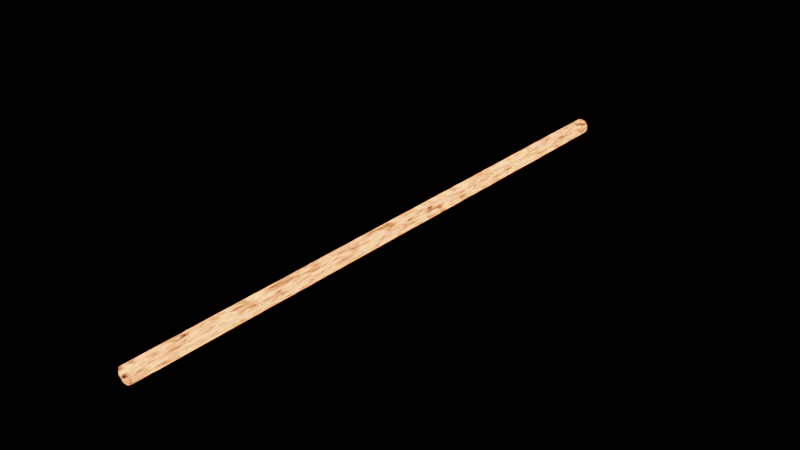 # Source: uploads_files_2504067_laser_beam.blend  (saved by Blender 3.6.13; exported with 4.5.12 LTS)
import bpy
from mathutils import Matrix  # noqa: F401  (used for matrix-valued properties, if any)

bpy.ops.wm.read_factory_settings(use_empty=True)
scene = bpy.context.scene
scene.name = 'Scene'

# ---- collections
col_collection = bpy.data.collections.new('Collection'); scene.collection.children.link(col_collection)

# ---- materials (node trees are filled in below, after node groups)
mat_material_001 = bpy.data.materials.new('Material.001')

# ---- material node trees
mat_material_001.use_nodes = True; mat_material_001.node_tree.nodes.clear()
_N = mat_material_001.node_tree.nodes; _L = mat_material_001.node_tree.links
n0 = _N.new('ShaderNodeOutputMaterial'); n0.name = 'Material Output'; n0.location = (922, 300)
n1 = _N.new('ShaderNodeMath'); n1.name = 'Math'; n1.location = (262, 266)
n1.operation = 'MULTIPLY'
n1.inputs[1].default_value = 5.0
n1.inputs[2].default_value = 0.0
n2 = _N.new('ShaderNodeTexNoise'); n2.name = 'Noise Texture'; n2.location = (-278, 302)
n2.inputs[2].default_value = 3.0
n2.inputs[8].default_value = 1.0
n3 = _N.new('ShaderNodeTexCoord'); n3.name = 'Texture Coordinate'; n3.location = (-778, 210)
n4 = _N.new('ShaderNodeMapping'); n4.name = 'Mapping'; n4.location = (-568, 228)
n4.width = 240
n4.inputs[3].default_value = (1.0, 1.0, 10.0)
n5 = _N.new('ShaderNodeValToRGB'); n5.name = 'ColorRamp'; n5.location = (-58, 255)
while len(n5.color_ramp.elements) > 1: n5.color_ramp.elements.remove(n5.color_ramp.elements[-1])
n5.color_ramp.elements[0].position = 0.2818; n5.color_ramp.elements[0].color = (0.0, 0.0, 0.0, 1.0)
_e = n5.color_ramp.elements.new(0.625); _e.color = (1.0, 1.0, 1.0, 1.0)
n6 = _N.new('ShaderNodeEmission'); n6.name = 'Emission'; n6.location = (482, 300)
n6.inputs[0].default_value = (1.0, 0.2673, 0.1014, 1.0)
n7 = _N.new('ShaderNodeMixShader'); n7.name = 'Mix Shader'; n7.location = (702, 316)
n8 = _N.new('ShaderNodeBsdfTransparent'); n8.name = 'Transparent BSDF'; n8.location = (482, 402)
_L.new(n6.outputs[0], n7.inputs[2])
_L.new(n2.outputs[0], n5.inputs[0])
_L.new(n1.outputs[0], n6.inputs[1])
_L.new(n4.outputs[0], n2.inputs[0])
_L.new(n3.outputs[3], n4.inputs[0])
_L.new(n5.outputs[0], n1.inputs[0])
_L.new(n7.outputs[0], n0.inputs[0])
_L.new(n8.outputs[0], n7.inputs[1])
_L.new(n5.outputs[0], n7.inputs[0])
n0.is_active_output = True

# ---- world
world_world = bpy.data.worlds.new('World'); scene.world = world_world
world_world.use_nodes = True; world_world.node_tree.nodes.clear()
_N = world_world.node_tree.nodes; _L = world_world.node_tree.links
n0 = _N.new('ShaderNodeOutputWorld'); n0.name = 'World Output'; n0.location = (300, 300)
n1 = _N.new('ShaderNodeBackground'); n1.name = 'Background'; n1.location = (10, 300)
n1.inputs[0].default_value = (0.0, 0.0, 0.0, 1.0)
_L.new(n1.outputs[0], n0.inputs[0])
n0.is_active_output = True
world_world.color = (0.05088, 0.05088, 0.05088)
world_world.use_sun_shadow = False
world_world.sun_shadow_jitter_overblur = 0.0

# ---- meshes
me_cylinder = bpy.data.meshes.new('Cylinder')
me_cylinder.from_pydata([(-2.712e-08, 10.0, 0.08995), (-2.712e-08, 0.0, 0.08995), (0.04498, 10.0, 0.0779), (0.04498, 0.0, 0.0779), (0.0779, 10.0, 0.04498), (0.0779, 0.0, 0.04498), (0.08995, 10.0, -1.582e-08), (0.08995, 0.0, 2.635e-10), (0.0779, 10.0, -0.04498), (0.0779, 0.0, -0.04498), (0.04498, 10.0, -0.0779), (0.04498, 0.0, -0.0779), (-1.354e-08, 10.0, -0.08995), (-1.354e-08, 0.0, -0.08995), (-0.04498, 10.0, -0.0779), (-0.04498, 0.0, -0.0779), (-0.0779, 10.0, -0.04498), (-0.0779, 0.0, -0.04498), (-0.08995, 10.0, -5.335e-08), (-0.08995, 0.0, -3.727e-08), (-0.0779, 10.0, 0.04498), (-0.0779, 0.0, 0.04498), (-0.04498, 10.0, 0.0779), (-0.04498, 0.0, 0.0779), (-2.712e-08, 9.787, 0.08995), (-2.712e-08, 9.574, 0.08995), (-2.712e-08, 9.362, 0.08995), (-2.712e-08, 9.149, 0.08995), (-2.712e-08, 8.936, 0.08995), (-2.712e-08, 8.723, 0.08995), (-2.712e-08, 8.511, 0.08995), (-2.712e-08, 8.298, 0.08995), (-2.712e-08, 8.085, 0.08995), (-2.712e-08, 7.872, 0.08995), (-2.712e-08, 7.66, 0.08995), (-2.712e-08, 7.447, 0.08995), (-2.712e-08, 7.234, 0.08995), (-2.712e-08, 7.021, 0.08995), (-2.712e-08, 6.809, 0.08995), (-2.712e-08, 6.596, 0.08995), (-2.712e-08, 6.383, 0.08995), (-2.712e-08, 6.17, 0.08995), (-2.712e-08, 5.957, 0.08995), (-2.712e-08, 5.745, 0.08995), (-2.712e-08, 5.532, 0.08995), (-2.712e-08, 5.319, 0.08995), (-2.712e-08, 5.106, 0.08995), (-2.712e-08, 4.894, 0.08995), (-2.712e-08, 4.681, 0.08995), (-2.712e-08, 4.468, 0.08995), (-2.712e-08, 4.255, 0.08995), (-2.712e-08, 4.043, 0.08995), (-2.712e-08, 3.83, 0.08995), (-2.712e-08, 3.617, 0.08995), (-2.712e-08, 3.404, 0.08995), (-2.712e-08, 3.191, 0.08995), (-2.712e-08, 2.979, 0.08995), (-2.712e-08, 2.766, 0.08995), (-2.712e-08, 2.553, 0.08995), (-2.712e-08, 2.34, 0.08995), (-2.712e-08, 2.128, 0.08995), (-2.712e-08, 1.915, 0.08995), (-2.712e-08, 1.702, 0.08995), (-2.712e-08, 1.489, 0.08995), (-2.712e-08, 1.277, 0.08995), (-2.712e-08, 1.064, 0.08995), (-2.712e-08, 0.8511, 0.08995), (-2.712e-08, 0.6383, 0.08995), (-2.712e-08, 0.4255, 0.08995), (-2.712e-08, 0.2128, 0.08995), (0.04498, 0.2128, 0.0779), (0.04498, 0.4255, 0.0779), (0.04498, 0.6383, 0.0779), (0.04498, 0.8511, 0.0779), (0.04498, 1.064, 0.0779), (0.04498, 1.277, 0.0779), (0.04498, 1.489, 0.0779), (0.04498, 1.702, 0.0779), (0.04498, 1.915, 0.0779), (0.04498, 2.128, 0.0779), (0.04498, 2.34, 0.0779), (0.04498, 2.553, 0.0779), (0.04498, 2.766, 0.0779), (0.04498, 2.979, 0.0779), (0.04498, 3.191, 0.0779), (0.04498, 3.404, 0.0779), (0.04498, 3.617, 0.0779), (0.04498, 3.83, 0.0779), (0.04498, 4.043, 0.0779), (0.04498, 4.255, 0.0779), (0.04498, 4.468, 0.0779), (0.04498, 4.681, 0.0779), (0.04498, 4.894, 0.0779), (0.04498, 5.106, 0.0779), (0.04498, 5.319, 0.0779), (0.04498, 5.532, 0.0779), (0.04498, 5.745, 0.0779), (0.04498, 5.957, 0.0779), (0.04498, 6.17, 0.0779), (0.04498, 6.383, 0.0779), (0.04498, 6.596, 0.0779), (0.04498, 6.809, 0.0779), (0.04498, 7.021, 0.0779), (0.04498, 7.234, 0.0779), (0.04498, 7.447, 0.0779), (0.04498, 7.66, 0.0779), (0.04498, 7.872, 0.0779), (0.04498, 8.085, 0.0779), (0.04498, 8.298, 0.0779), (0.04498, 8.511, 0.0779), (0.04498, 8.723, 0.0779), (0.04498, 8.936, 0.0779), (0.04498, 9.149, 0.0779), (0.04498, 9.362, 0.0779), (0.04498, 9.574, 0.0779), (0.04498, 9.787, 0.0779), (0.0779, 0.2128, 0.04498), (0.0779, 0.4255, 0.04498), (0.0779, 0.6383, 0.04498), (0.0779, 0.8511, 0.04498), (0.0779, 1.064, 0.04498), (0.0779, 1.277, 0.04498), (0.0779, 1.489, 0.04498), (0.0779, 1.702, 0.04498), (0.0779, 1.915, 0.04498), (0.0779, 2.128, 0.04498), (0.0779, 2.34, 0.04498), (0.0779, 2.553, 0.04498), (0.0779, 2.766, 0.04498), (0.0779, 2.979, 0.04498), (0.0779, 3.191, 0.04498), (0.0779, 3.404, 0.04498), (0.0779, 3.617, 0.04498), (0.0779, 3.83, 0.04498), (0.0779, 4.043, 0.04498), (0.0779, 4.255, 0.04498), (0.0779, 4.468, 0.04498), (0.0779, 4.681, 0.04498), (0.0779, 4.894, 0.04498), (0.0779, 5.106, 0.04498), (0.0779, 5.319, 0.04498), (0.0779, 5.532, 0.04498), (0.0779, 5.745, 0.04498), (0.0779, 5.957, 0.04498), (0.0779, 6.17, 0.04498), (0.0779, 6.383, 0.04498), (0.0779, 6.596, 0.04498), (0.0779, 6.809, 0.04498), (0.0779, 7.021, 0.04498), (0.0779, 7.234, 0.04498), (0.0779, 7.447, 0.04498), (0.0779, 7.66, 0.04498), (0.0779, 7.872, 0.04498), (0.0779, 8.085, 0.04498), (0.0779, 8.298, 0.04498), (0.0779, 8.511, 0.04498), (0.0779, 8.723, 0.04498), (0.0779, 8.936, 0.04498), (0.0779, 9.149, 0.04498), (0.0779, 9.362, 0.04498), (0.0779, 9.574, 0.04498), (0.0779, 9.787, 0.04498), (0.08995, 0.2128, -7.868e-11), (0.08995, 0.4255, -4.209e-10), (0.08995, 0.6383, -7.631e-10), (0.08995, 0.8511, -1.105e-09), (0.08995, 1.064, -1.448e-09), (0.08995, 1.277, -1.79e-09), (0.08995, 1.489, -2.132e-09), (0.08995, 1.702, -2.474e-09), (0.08995, 1.915, -2.816e-09), (0.08995, 2.128, -3.159e-09), (0.08995, 2.34, -3.501e-09), (0.08995, 2.553, -3.843e-09), (0.08995, 2.766, -4.185e-09), (0.08995, 2.979, -4.528e-09), (0.08995, 3.191, -4.87e-09), (0.08995, 3.404, -5.212e-09), (0.08995, 3.617, -5.554e-09), (0.08995, 3.83, -5.896e-09), (0.08995, 4.043, -6.239e-09), (0.08995, 4.255, -6.581e-09), (0.08995, 4.468, -6.923e-09), (0.08995, 4.681, -7.265e-09), (0.08995, 4.894, -7.608e-09), (0.08995, 5.106, -7.95e-09), (0.08995, 5.319, -8.292e-09), (0.08995, 5.532, -8.634e-09), (0.08995, 5.745, -8.976e-09), (0.08995, 5.957, -9.319e-09), (0.08995, 6.17, -9.661e-09), (0.08995, 6.383, -1e-08), (0.08995, 6.596, -1.035e-08), (0.08995, 6.809, -1.069e-08), (0.08995, 7.021, -1.103e-08), (0.08995, 7.234, -1.137e-08), (0.08995, 7.447, -1.171e-08), (0.08995, 7.66, -1.206e-08), (0.08995, 7.872, -1.24e-08), (0.08995, 8.085, -1.274e-08), (0.08995, 8.298, -1.308e-08), (0.08995, 8.511, -1.343e-08), (0.08995, 8.723, -1.377e-08), (0.08995, 8.936, -1.411e-08), (0.08995, 9.149, -1.445e-08), (0.08995, 9.362, -1.479e-08), (0.08995, 9.574, -1.514e-08), (0.08995, 9.787, -1.548e-08), (0.0779, 0.2128, -0.04498), (0.0779, 0.4255, -0.04498), (0.0779, 0.6383, -0.04498), (0.0779, 0.8511, -0.04498), (0.0779, 1.064, -0.04498), (0.0779, 1.277, -0.04498), (0.0779, 1.489, -0.04498), (0.0779, 1.702, -0.04498), (0.0779, 1.915, -0.04498), (0.0779, 2.128, -0.04498), (0.0779, 2.34, -0.04498), (0.0779, 2.553, -0.04498), (0.0779, 2.766, -0.04498), (0.0779, 2.979, -0.04498), (0.0779, 3.191, -0.04498), (0.0779, 3.404, -0.04498), (0.0779, 3.617, -0.04498), (0.0779, 3.83, -0.04498), (0.0779, 4.043, -0.04498), (0.0779, 4.255, -0.04498), (0.0779, 4.468, -0.04498), (0.0779, 4.681, -0.04498), (0.0779, 4.894, -0.04498), (0.0779, 5.106, -0.04498), (0.0779, 5.319, -0.04498), (0.0779, 5.532, -0.04498), (0.0779, 5.745, -0.04498), (0.0779, 5.957, -0.04498), (0.0779, 6.17, -0.04498), (0.0779, 6.383, -0.04498), (0.0779, 6.596, -0.04498), (0.0779, 6.809, -0.04498), (0.0779, 7.021, -0.04498), (0.0779, 7.234, -0.04498), (0.0779, 7.447, -0.04498), (0.0779, 7.66, -0.04498), (0.0779, 7.872, -0.04498), (0.0779, 8.085, -0.04498), (0.0779, 8.298, -0.04498), (0.0779, 8.511, -0.04498), (0.0779, 8.723, -0.04498), (0.0779, 8.936, -0.04498), (0.0779, 9.149, -0.04498), (0.0779, 9.362, -0.04498), (0.0779, 9.574, -0.04498), (0.0779, 9.787, -0.04498), (0.04498, 0.2128, -0.0779), (0.04498, 0.4255, -0.0779), (0.04498, 0.6383, -0.0779), (0.04498, 0.8511, -0.0779), (0.04498, 1.064, -0.0779), (0.04498, 1.277, -0.0779), (0.04498, 1.489, -0.0779), (0.04498, 1.702, -0.0779), (0.04498, 1.915, -0.0779), (0.04498, 2.128, -0.0779), (0.04498, 2.34, -0.0779), (0.04498, 2.553, -0.0779), (0.04498, 2.766, -0.0779), (0.04498, 2.979, -0.0779), (0.04498, 3.191, -0.0779), (0.04498, 3.404, -0.0779), (0.04498, 3.617, -0.0779), (0.04498, 3.83, -0.0779), (0.04498, 4.043, -0.0779), (0.04498, 4.255, -0.0779), (0.04498, 4.468, -0.0779), (0.04498, 4.681, -0.0779), (0.04498, 4.894, -0.0779), (0.04498, 5.106, -0.0779), (0.04498, 5.319, -0.0779), (0.04498, 5.532, -0.0779), (0.04498, 5.745, -0.0779), (0.04498, 5.957, -0.0779), (0.04498, 6.17, -0.0779), (0.04498, 6.383, -0.0779), (0.04498, 6.596, -0.0779), (0.04498, 6.809, -0.0779), (0.04498, 7.021, -0.0779), (0.04498, 7.234, -0.0779), (0.04498, 7.447, -0.0779), (0.04498, 7.66, -0.0779), (0.04498, 7.872, -0.0779), (0.04498, 8.085, -0.0779), (0.04498, 8.298, -0.0779), (0.04498, 8.511, -0.0779), (0.04498, 8.723, -0.0779), (0.04498, 8.936, -0.0779), (0.04498, 9.149, -0.0779), (0.04498, 9.362, -0.0779), (0.04498, 9.574, -0.0779), (0.04498, 9.787, -0.0779), (-1.354e-08, 0.2128, -0.08995), (-1.354e-08, 0.4255, -0.08995), (-1.354e-08, 0.6383, -0.08995), (-1.354e-08, 0.8511, -0.08995), (-1.354e-08, 1.064, -0.08995), (-1.354e-08, 1.277, -0.08995), (-1.354e-08, 1.489, -0.08995), (-1.354e-08, 1.702, -0.08995), (-1.354e-08, 1.915, -0.08995), (-1.354e-08, 2.128, -0.08995), (-1.354e-08, 2.34, -0.08995), (-1.354e-08, 2.553, -0.08995), (-1.354e-08, 2.766, -0.08995), (-1.354e-08, 2.979, -0.08995), (-1.354e-08, 3.191, -0.08995), (-1.354e-08, 3.404, -0.08995), (-1.354e-08, 3.617, -0.08995), (-1.354e-08, 3.83, -0.08995), (-1.354e-08, 4.043, -0.08995), (-1.354e-08, 4.255, -0.08995), (-1.354e-08, 4.468, -0.08995), (-1.354e-08, 4.681, -0.08995), (-1.354e-08, 4.894, -0.08995), (-1.354e-08, 5.106, -0.08995), (-1.354e-08, 5.319, -0.08995), (-1.354e-08, 5.532, -0.08995), (-1.354e-08, 5.745, -0.08995), (-1.354e-08, 5.957, -0.08995), (-1.354e-08, 6.17, -0.08995), (-1.354e-08, 6.383, -0.08995), (-1.354e-08, 6.596, -0.08995), (-1.354e-08, 6.809, -0.08995), (-1.354e-08, 7.021, -0.08995), (-1.354e-08, 7.234, -0.08995), (-1.354e-08, 7.447, -0.08995), (-1.354e-08, 7.66, -0.08995), (-1.354e-08, 7.872, -0.08995), (-1.354e-08, 8.085, -0.08995), (-1.354e-08, 8.298, -0.08995), (-1.354e-08, 8.511, -0.08995), (-1.354e-08, 8.723, -0.08995), (-1.354e-08, 8.936, -0.08995), (-1.354e-08, 9.149, -0.08995), (-1.354e-08, 9.362, -0.08995), (-1.354e-08, 9.574, -0.08995), (-1.354e-08, 9.787, -0.08995), (-0.04498, 0.2128, -0.0779), (-0.04498, 0.4255, -0.0779), (-0.04498, 0.6383, -0.0779), (-0.04498, 0.8511, -0.0779), (-0.04498, 1.064, -0.0779), (-0.04498, 1.277, -0.0779), (-0.04498, 1.489, -0.0779), (-0.04498, 1.702, -0.0779), (-0.04498, 1.915, -0.0779), (-0.04498, 2.128, -0.0779), (-0.04498, 2.34, -0.0779), (-0.04498, 2.553, -0.0779), (-0.04498, 2.766, -0.0779), (-0.04498, 2.979, -0.0779), (-0.04498, 3.191, -0.0779), (-0.04498, 3.404, -0.0779), (-0.04498, 3.617, -0.0779), (-0.04498, 3.83, -0.0779), (-0.04498, 4.043, -0.0779), (-0.04498, 4.255, -0.0779), (-0.04498, 4.468, -0.0779), (-0.04498, 4.681, -0.0779), (-0.04498, 4.894, -0.0779), (-0.04498, 5.106, -0.0779), (-0.04498, 5.319, -0.0779), (-0.04498, 5.532, -0.0779), (-0.04498, 5.745, -0.0779), (-0.04498, 5.957, -0.0779), (-0.04498, 6.17, -0.0779), (-0.04498, 6.383, -0.0779), (-0.04498, 6.596, -0.0779), (-0.04498, 6.809, -0.0779), (-0.04498, 7.021, -0.0779), (-0.04498, 7.234, -0.0779), (-0.04498, 7.447, -0.0779), (-0.04498, 7.66, -0.0779), (-0.04498, 7.872, -0.0779), (-0.04498, 8.085, -0.0779), (-0.04498, 8.298, -0.0779), (-0.04498, 8.511, -0.0779), (-0.04498, 8.723, -0.0779), (-0.04498, 8.936, -0.0779), (-0.04498, 9.149, -0.0779), (-0.04498, 9.362, -0.0779), (-0.04498, 9.574, -0.0779), (-0.04498, 9.787, -0.0779), (-0.0779, 0.2128, -0.04498), (-0.0779, 0.4255, -0.04498), (-0.0779, 0.6383, -0.04498), (-0.0779, 0.8511, -0.04498), (-0.0779, 1.064, -0.04498), (-0.0779, 1.277, -0.04498), (-0.0779, 1.489, -0.04498), (-0.0779, 1.702, -0.04498), (-0.0779, 1.915, -0.04498), (-0.0779, 2.128, -0.04498), (-0.0779, 2.34, -0.04498), (-0.0779, 2.553, -0.04498), (-0.0779, 2.766, -0.04498), (-0.0779, 2.979, -0.04498), (-0.0779, 3.191, -0.04498), (-0.0779, 3.404, -0.04498), (-0.0779, 3.617, -0.04498), (-0.0779, 3.83, -0.04498), (-0.0779, 4.043, -0.04498), (-0.0779, 4.255, -0.04498), (-0.0779, 4.468, -0.04498), (-0.0779, 4.681, -0.04498), (-0.0779, 4.894, -0.04498), (-0.0779, 5.106, -0.04498), (-0.0779, 5.319, -0.04498), (-0.0779, 5.532, -0.04498), (-0.0779, 5.745, -0.04498), (-0.0779, 5.957, -0.04498), (-0.0779, 6.17, -0.04498), (-0.0779, 6.383, -0.04498), (-0.0779, 6.596, -0.04498), (-0.0779, 6.809, -0.04498), (-0.0779, 7.021, -0.04498), (-0.0779, 7.234, -0.04498), (-0.0779, 7.447, -0.04498), (-0.0779, 7.66, -0.04498), (-0.0779, 7.872, -0.04498), (-0.0779, 8.085, -0.04498), (-0.0779, 8.298, -0.04498), (-0.0779, 8.511, -0.04498), (-0.0779, 8.723, -0.04498), (-0.0779, 8.936, -0.04498), (-0.0779, 9.149, -0.04498), (-0.0779, 9.362, -0.04498), (-0.0779, 9.574, -0.04498), (-0.0779, 9.787, -0.04498), (-0.08995, 0.2128, -3.761e-08), (-0.08995, 0.4255, -3.795e-08), (-0.08995, 0.6383, -3.829e-08), (-0.08995, 0.8511, -3.864e-08), (-0.08995, 1.064, -3.898e-08), (-0.08995, 1.277, -3.932e-08), (-0.08995, 1.489, -3.966e-08), (-0.08995, 1.702, -4e-08), (-0.08995, 1.915, -4.035e-08), (-0.08995, 2.128, -4.069e-08), (-0.08995, 2.34, -4.103e-08), (-0.08995, 2.553, -4.137e-08), (-0.08995, 2.766, -4.172e-08), (-0.08995, 2.979, -4.206e-08), (-0.08995, 3.191, -4.24e-08), (-0.08995, 3.404, -4.274e-08), (-0.08995, 3.617, -4.308e-08), (-0.08995, 3.83, -4.343e-08), (-0.08995, 4.043, -4.377e-08), (-0.08995, 4.255, -4.411e-08), (-0.08995, 4.468, -4.445e-08), (-0.08995, 4.681, -4.48e-08), (-0.08995, 4.894, -4.514e-08), (-0.08995, 5.106, -4.548e-08), (-0.08995, 5.319, -4.582e-08), (-0.08995, 5.532, -4.616e-08), (-0.08995, 5.745, -4.651e-08), (-0.08995, 5.957, -4.685e-08), (-0.08995, 6.17, -4.719e-08), (-0.08995, 6.383, -4.753e-08), (-0.08995, 6.596, -4.788e-08), (-0.08995, 6.809, -4.822e-08), (-0.08995, 7.021, -4.856e-08), (-0.08995, 7.234, -4.89e-08), (-0.08995, 7.447, -4.924e-08), (-0.08995, 7.66, -4.959e-08), (-0.08995, 7.872, -4.993e-08), (-0.08995, 8.085, -5.027e-08), (-0.08995, 8.298, -5.061e-08), (-0.08995, 8.511, -5.096e-08), (-0.08995, 8.723, -5.13e-08), (-0.08995, 8.936, -5.164e-08), (-0.08995, 9.149, -5.198e-08), (-0.08995, 9.362, -5.232e-08), (-0.08995, 9.574, -5.267e-08), (-0.08995, 9.787, -5.301e-08), (-0.0779, 0.2128, 0.04498), (-0.0779, 0.4255, 0.04498), (-0.0779, 0.6383, 0.04498), (-0.0779, 0.8511, 0.04498), (-0.0779, 1.064, 0.04498), (-0.0779, 1.277, 0.04498), (-0.0779, 1.489, 0.04498), (-0.0779, 1.702, 0.04498), (-0.0779, 1.915, 0.04498), (-0.0779, 2.128, 0.04498), (-0.0779, 2.34, 0.04498), (-0.0779, 2.553, 0.04498), (-0.0779, 2.766, 0.04498), (-0.0779, 2.979, 0.04498), (-0.0779, 3.191, 0.04498), (-0.0779, 3.404, 0.04498), (-0.0779, 3.617, 0.04498), (-0.0779, 3.83, 0.04498), (-0.0779, 4.043, 0.04498), (-0.0779, 4.255, 0.04498), (-0.0779, 4.468, 0.04498), (-0.0779, 4.681, 0.04498), (-0.0779, 4.894, 0.04498), (-0.0779, 5.106, 0.04498), (-0.0779, 5.319, 0.04498), (-0.0779, 5.532, 0.04498), (-0.0779, 5.745, 0.04498), (-0.0779, 5.957, 0.04498), (-0.0779, 6.17, 0.04498), (-0.0779, 6.383, 0.04498), (-0.0779, 6.596, 0.04498), (-0.0779, 6.809, 0.04498), (-0.0779, 7.021, 0.04498), (-0.0779, 7.234, 0.04498), (-0.0779, 7.447, 0.04498), (-0.0779, 7.66, 0.04498), (-0.0779, 7.872, 0.04498), (-0.0779, 8.085, 0.04498), (-0.0779, 8.298, 0.04498), (-0.0779, 8.511, 0.04498), (-0.0779, 8.723, 0.04498), (-0.0779, 8.936, 0.04498), (-0.0779, 9.149, 0.04498), (-0.0779, 9.362, 0.04498), (-0.0779, 9.574, 0.04498), (-0.0779, 9.787, 0.04498), (-0.04498, 0.2128, 0.0779), (-0.04498, 0.4255, 0.0779), (-0.04498, 0.6383, 0.0779), (-0.04498, 0.8511, 0.0779), (-0.04498, 1.064, 0.0779), (-0.04498, 1.277, 0.0779), (-0.04498, 1.489, 0.0779), (-0.04498, 1.702, 0.0779), (-0.04498, 1.915, 0.0779), (-0.04498, 2.128, 0.0779), (-0.04498, 2.34, 0.0779), (-0.04498, 2.553, 0.0779), (-0.04498, 2.766, 0.0779), (-0.04498, 2.979, 0.0779), (-0.04498, 3.191, 0.0779), (-0.04498, 3.404, 0.0779), (-0.04498, 3.617, 0.0779), (-0.04498, 3.83, 0.0779), (-0.04498, 4.043, 0.0779), (-0.04498, 4.255, 0.0779), (-0.04498, 4.468, 0.0779), (-0.04498, 4.681, 0.0779), (-0.04498, 4.894, 0.0779), (-0.04498, 5.106, 0.0779), (-0.04498, 5.319, 0.0779), (-0.04498, 5.532, 0.0779), (-0.04498, 5.745, 0.0779), (-0.04498, 5.957, 0.0779), (-0.04498, 6.17, 0.0779), (-0.04498, 6.383, 0.0779), (-0.04498, 6.596, 0.0779), (-0.04498, 6.809, 0.0779), (-0.04498, 7.021, 0.0779), (-0.04498, 7.234, 0.0779), (-0.04498, 7.447, 0.0779), (-0.04498, 7.66, 0.0779), (-0.04498, 7.872, 0.0779), (-0.04498, 8.085, 0.0779), (-0.04498, 8.298, 0.0779), (-0.04498, 8.511, 0.0779), (-0.04498, 8.723, 0.0779), (-0.04498, 8.936, 0.0779), (-0.04498, 9.149, 0.0779), (-0.04498, 9.362, 0.0779), (-0.04498, 9.574, 0.0779), (-0.04498, 9.787, 0.0779)], [], [(69, 1, 3, 70), (70, 3, 5, 116), (116, 5, 7, 162), (162, 7, 9, 208), (208, 9, 11, 254), (254, 11, 13, 300), (300, 13, 15, 346), (346, 15, 17, 392), (392, 17, 19, 438), (438, 19, 21, 484), (484, 21, 23, 530), (530, 23, 1, 69), (22, 575, 24, 0), (575, 574, 25, 24), (574, 573, 26, 25), (573, 572, 27, 26), (572, 571, 28, 27), (571, 570, 29, 28), (570, 569, 30, 29), (569, 568, 31, 30), (568, 567, 32, 31), (567, 566, 33, 32), (566, 565, 34, 33), (565, 564, 35, 34), (564, 563, 36, 35), (563, 562, 37, 36), (562, 561, 38, 37), (561, 560, 39, 38), (560, 559, 40, 39), (559, 558, 41, 40), (558, 557, 42, 41), (557, 556, 43, 42), (556, 555, 44, 43), (555, 554, 45, 44), (554, 553, 46, 45), (553, 552, 47, 46), (552, 551, 48, 47), (551, 550, 49, 48), (550, 549, 50, 49), (549, 548, 51, 50), (548, 547, 52, 51), (547, 546, 53, 52), (546, 545, 54, 53), (545, 544, 55, 54), (544, 543, 56, 55), (543, 542, 57, 56), (542, 541, 58, 57), (541, 540, 59, 58), (540, 539, 60, 59), (539, 538, 61, 60), (538, 537, 62, 61), (537, 536, 63, 62), (536, 535, 64, 63), (535, 534, 65, 64), (534, 533, 66, 65), (533, 532, 67, 66), (532, 531, 68, 67), (531, 530, 69, 68), (20, 529, 575, 22), (529, 528, 574, 575), (528, 527, 573, 574), (527, 526, 572, 573), (526, 525, 571, 572), (525, 524, 570, 571), (524, 523, 569, 570), (523, 522, 568, 569), (522, 521, 567, 568), (521, 520, 566, 567), (520, 519, 565, 566), (519, 518, 564, 565), (518, 517, 563, 564), (517, 516, 562, 563), (516, 515, 561, 562), (515, 514, 560, 561), (514, 513, 559, 560), (513, 512, 558, 559), (512, 511, 557, 558), (511, 510, 556, 557), (510, 509, 555, 556), (509, 508, 554, 555), (508, 507, 553, 554), (507, 506, 552, 553), (506, 505, 551, 552), (505, 504, 550, 551), (504, 503, 549, 550), (503, 502, 548, 549), (502, 501, 547, 548), (501, 500, 546, 547), (500, 499, 545, 546), (499, 498, 544, 545), (498, 497, 543, 544), (497, 496, 542, 543), (496, 495, 541, 542), (495, 494, 540, 541), (494, 493, 539, 540), (493, 492, 538, 539), (492, 491, 537, 538), (491, 490, 536, 537), (490, 489, 535, 536), (489, 488, 534, 535), (488, 487, 533, 534), (487, 486, 532, 533), (486, 485, 531, 532), (485, 484, 530, 531), (18, 483, 529, 20), (483, 482, 528, 529), (482, 481, 527, 528), (481, 480, 526, 527), (480, 479, 525, 526), (479, 478, 524, 525), (478, 477, 523, 524), (477, 476, 522, 523), (476, 475, 521, 522), (475, 474, 520, 521), (474, 473, 519, 520), (473, 472, 518, 519), (472, 471, 517, 518), (471, 470, 516, 517), (470, 469, 515, 516), (469, 468, 514, 515), (468, 467, 513, 514), (467, 466, 512, 513), (466, 465, 511, 512), (465, 464, 510, 511), (464, 463, 509, 510), (463, 462, 508, 509), (462, 461, 507, 508), (461, 460, 506, 507), (460, 459, 505, 506), (459, 458, 504, 505), (458, 457, 503, 504), (457, 456, 502, 503), (456, 455, 501, 502), (455, 454, 500, 501), (454, 453, 499, 500), (453, 452, 498, 499), (452, 451, 497, 498), (451, 450, 496, 497), (450, 449, 495, 496), (449, 448, 494, 495), (448, 447, 493, 494), (447, 446, 492, 493), (446, 445, 491, 492), (445, 444, 490, 491), (444, 443, 489, 490), (443, 442, 488, 489), (442, 441, 487, 488), (441, 440, 486, 487), (440, 439, 485, 486), (439, 438, 484, 485), (16, 437, 483, 18), (437, 436, 482, 483), (436, 435, 481, 482), (435, 434, 480, 481), (434, 433, 479, 480), (433, 432, 478, 479), (432, 431, 477, 478), (431, 430, 476, 477), (430, 429, 475, 476), (429, 428, 474, 475), (428, 427, 473, 474), (427, 426, 472, 473), (426, 425, 471, 472), (425, 424, 470, 471), (424, 423, 469, 470), (423, 422, 468, 469), (422, 421, 467, 468), (421, 420, 466, 467), (420, 419, 465, 466), (419, 418, 464, 465), (418, 417, 463, 464), (417, 416, 462, 463), (416, 415, 461, 462), (415, 414, 460, 461), (414, 413, 459, 460), (413, 412, 458, 459), (412, 411, 457, 458), (411, 410, 456, 457), (410, 409, 455, 456), (409, 408, 454, 455), (408, 407, 453, 454), (407, 406, 452, 453), (406, 405, 451, 452), (405, 404, 450, 451), (404, 403, 449, 450), (403, 402, 448, 449), (402, 401, 447, 448), (401, 400, 446, 447), (400, 399, 445, 446), (399, 398, 444, 445), (398, 397, 443, 444), (397, 396, 442, 443), (396, 395, 441, 442), (395, 394, 440, 441), (394, 393, 439, 440), (393, 392, 438, 439), (14, 391, 437, 16), (391, 390, 436, 437), (390, 389, 435, 436), (389, 388, 434, 435), (388, 387, 433, 434), (387, 386, 432, 433), (386, 385, 431, 432), (385, 384, 430, 431), (384, 383, 429, 430), (383, 382, 428, 429), (382, 381, 427, 428), (381, 380, 426, 427), (380, 379, 425, 426), (379, 378, 424, 425), (378, 377, 423, 424), (377, 376, 422, 423), (376, 375, 421, 422), (375, 374, 420, 421), (374, 373, 419, 420), (373, 372, 418, 419), (372, 371, 417, 418), (371, 370, 416, 417), (370, 369, 415, 416), (369, 368, 414, 415), (368, 367, 413, 414), (367, 366, 412, 413), (366, 365, 411, 412), (365, 364, 410, 411), (364, 363, 409, 410), (363, 362, 408, 409), (362, 361, 407, 408), (361, 360, 406, 407), (360, 359, 405, 406), (359, 358, 404, 405), (358, 357, 403, 404), (357, 356, 402, 403), (356, 355, 401, 402), (355, 354, 400, 401), (354, 353, 399, 400), (353, 352, 398, 399), (352, 351, 397, 398), (351, 350, 396, 397), (350, 349, 395, 396), (349, 348, 394, 395), (348, 347, 393, 394), (347, 346, 392, 393), (12, 345, 391, 14), (345, 344, 390, 391), (344, 343, 389, 390), (343, 342, 388, 389), (342, 341, 387, 388), (341, 340, 386, 387), (340, 339, 385, 386), (339, 338, 384, 385), (338, 337, 383, 384), (337, 336, 382, 383), (336, 335, 381, 382), (335, 334, 380, 381), (334, 333, 379, 380), (333, 332, 378, 379), (332, 331, 377, 378), (331, 330, 376, 377), (330, 329, 375, 376), (329, 328, 374, 375), (328, 327, 373, 374), (327, 326, 372, 373), (326, 325, 371, 372), (325, 324, 370, 371), (324, 323, 369, 370), (323, 322, 368, 369), (322, 321, 367, 368), (321, 320, 366, 367), (320, 319, 365, 366), (319, 318, 364, 365), (318, 317, 363, 364), (317, 316, 362, 363), (316, 315, 361, 362), (315, 314, 360, 361), (314, 313, 359, 360), (313, 312, 358, 359), (312, 311, 357, 358), (311, 310, 356, 357), (310, 309, 355, 356), (309, 308, 354, 355), (308, 307, 353, 354), (307, 306, 352, 353), (306, 305, 351, 352), (305, 304, 350, 351), (304, 303, 349, 350), (303, 302, 348, 349), (302, 301, 347, 348), (301, 300, 346, 347), (10, 299, 345, 12), (299, 298, 344, 345), (298, 297, 343, 344), (297, 296, 342, 343), (296, 295, 341, 342), (295, 294, 340, 341), (294, 293, 339, 340), (293, 292, 338, 339), (292, 291, 337, 338), (291, 290, 336, 337), (290, 289, 335, 336), (289, 288, 334, 335), (288, 287, 333, 334), (287, 286, 332, 333), (286, 285, 331, 332), (285, 284, 330, 331), (284, 283, 329, 330), (283, 282, 328, 329), (282, 281, 327, 328), (281, 280, 326, 327), (280, 279, 325, 326), (279, 278, 324, 325), (278, 277, 323, 324), (277, 276, 322, 323), (276, 275, 321, 322), (275, 274, 320, 321), (274, 273, 319, 320), (273, 272, 318, 319), (272, 271, 317, 318), (271, 270, 316, 317), (270, 269, 315, 316), (269, 268, 314, 315), (268, 267, 313, 314), (267, 266, 312, 313), (266, 265, 311, 312), (265, 264, 310, 311), (264, 263, 309, 310), (263, 262, 308, 309), (262, 261, 307, 308), (261, 260, 306, 307), (260, 259, 305, 306), (259, 258, 304, 305), (258, 257, 303, 304), (257, 256, 302, 303), (256, 255, 301, 302), (255, 254, 300, 301), (8, 253, 299, 10), (253, 252, 298, 299), (252, 251, 297, 298), (251, 250, 296, 297), (250, 249, 295, 296), (249, 248, 294, 295), (248, 247, 293, 294), (247, 246, 292, 293), (246, 245, 291, 292), (245, 244, 290, 291), (244, 243, 289, 290), (243, 242, 288, 289), (242, 241, 287, 288), (241, 240, 286, 287), (240, 239, 285, 286), (239, 238, 284, 285), (238, 237, 283, 284), (237, 236, 282, 283), (236, 235, 281, 282), (235, 234, 280, 281), (234, 233, 279, 280), (233, 232, 278, 279), (232, 231, 277, 278), (231, 230, 276, 277), (230, 229, 275, 276), (229, 228, 274, 275), (228, 227, 273, 274), (227, 226, 272, 273), (226, 225, 271, 272), (225, 224, 270, 271), (224, 223, 269, 270), (223, 222, 268, 269), (222, 221, 267, 268), (221, 220, 266, 267), (220, 219, 265, 266), (219, 218, 264, 265), (218, 217, 263, 264), (217, 216, 262, 263), (216, 215, 261, 262), (215, 214, 260, 261), (214, 213, 259, 260), (213, 212, 258, 259), (212, 211, 257, 258), (211, 210, 256, 257), (210, 209, 255, 256), (209, 208, 254, 255), (6, 207, 253, 8), (207, 206, 252, 253), (206, 205, 251, 252), (205, 204, 250, 251), (204, 203, 249, 250), (203, 202, 248, 249), (202, 201, 247, 248), (201, 200, 246, 247), (200, 199, 245, 246), (199, 198, 244, 245), (198, 197, 243, 244), (197, 196, 242, 243), (196, 195, 241, 242), (195, 194, 240, 241), (194, 193, 239, 240), (193, 192, 238, 239), (192, 191, 237, 238), (191, 190, 236, 237), (190, 189, 235, 236), (189, 188, 234, 235), (188, 187, 233, 234), (187, 186, 232, 233), (186, 185, 231, 232), (185, 184, 230, 231), (184, 183, 229, 230), (183, 182, 228, 229), (182, 181, 227, 228), (181, 180, 226, 227), (180, 179, 225, 226), (179, 178, 224, 225), (178, 177, 223, 224), (177, 176, 222, 223), (176, 175, 221, 222), (175, 174, 220, 221), (174, 173, 219, 220), (173, 172, 218, 219), (172, 171, 217, 218), (171, 170, 216, 217), (170, 169, 215, 216), (169, 168, 214, 215), (168, 167, 213, 214), (167, 166, 212, 213), (166, 165, 211, 212), (165, 164, 210, 211), (164, 163, 209, 210), (163, 162, 208, 209), (4, 161, 207, 6), (161, 160, 206, 207), (160, 159, 205, 206), (159, 158, 204, 205), (158, 157, 203, 204), (157, 156, 202, 203), (156, 155, 201, 202), (155, 154, 200, 201), (154, 153, 199, 200), (153, 152, 198, 199), (152, 151, 197, 198), (151, 150, 196, 197), (150, 149, 195, 196), (149, 148, 194, 195), (148, 147, 193, 194), (147, 146, 192, 193), (146, 145, 191, 192), (145, 144, 190, 191), (144, 143, 189, 190), (143, 142, 188, 189), (142, 141, 187, 188), (141, 140, 186, 187), (140, 139, 185, 186), (139, 138, 184, 185), (138, 137, 183, 184), (137, 136, 182, 183), (136, 135, 181, 182), (135, 134, 180, 181), (134, 133, 179, 180), (133, 132, 178, 179), (132, 131, 177, 178), (131, 130, 176, 177), (130, 129, 175, 176), (129, 128, 174, 175), (128, 127, 173, 174), (127, 126, 172, 173), (126, 125, 171, 172), (125, 124, 170, 171), (124, 123, 169, 170), (123, 122, 168, 169), (122, 121, 167, 168), (121, 120, 166, 167), (120, 119, 165, 166), (119, 118, 164, 165), (118, 117, 163, 164), (117, 116, 162, 163), (2, 115, 161, 4), (115, 114, 160, 161), (114, 113, 159, 160), (113, 112, 158, 159), (112, 111, 157, 158), (111, 110, 156, 157), (110, 109, 155, 156), (109, 108, 154, 155), (108, 107, 153, 154), (107, 106, 152, 153), (106, 105, 151, 152), (105, 104, 150, 151), (104, 103, 149, 150), (103, 102, 148, 149), (102, 101, 147, 148), (101, 100, 146, 147), (100, 99, 145, 146), (99, 98, 144, 145), (98, 97, 143, 144), (97, 96, 142, 143), (96, 95, 141, 142), (95, 94, 140, 141), (94, 93, 139, 140), (93, 92, 138, 139), (92, 91, 137, 138), (91, 90, 136, 137), (90, 89, 135, 136), (89, 88, 134, 135), (88, 87, 133, 134), (87, 86, 132, 133), (86, 85, 131, 132), (85, 84, 130, 131), (84, 83, 129, 130), (83, 82, 128, 129), (82, 81, 127, 128), (81, 80, 126, 127), (80, 79, 125, 126), (79, 78, 124, 125), (78, 77, 123, 124), (77, 76, 122, 123), (76, 75, 121, 122), (75, 74, 120, 121), (74, 73, 119, 120), (73, 72, 118, 119), (72, 71, 117, 118), (71, 70, 116, 117), (0, 24, 115, 2), (24, 25, 114, 115), (25, 26, 113, 114), (26, 27, 112, 113), (27, 28, 111, 112), (28, 29, 110, 111), (29, 30, 109, 110), (30, 31, 108, 109), (31, 32, 107, 108), (32, 33, 106, 107), (33, 34, 105, 106), (34, 35, 104, 105), (35, 36, 103, 104), (36, 37, 102, 103), (37, 38, 101, 102), (38, 39, 100, 101), (39, 40, 99, 100), (40, 41, 98, 99), (41, 42, 97, 98), (42, 43, 96, 97), (43, 44, 95, 96), (44, 45, 94, 95), (45, 46, 93, 94), (46, 47, 92, 93), (47, 48, 91, 92), (48, 49, 90, 91), (49, 50, 89, 90), (50, 51, 88, 89), (51, 52, 87, 88), (52, 53, 86, 87), (53, 54, 85, 86), (54, 55, 84, 85), (55, 56, 83, 84), (56, 57, 82, 83), (57, 58, 81, 82), (58, 59, 80, 81), (59, 60, 79, 80), (60, 61, 78, 79), (61, 62, 77, 78), (62, 63, 76, 77), (63, 64, 75, 76), (64, 65, 74, 75), (65, 66, 73, 74), (66, 67, 72, 73), (67, 68, 71, 72), (68, 69, 70, 71)])
me_cylinder.polygons.foreach_set('use_smooth', [True] * 564)
_uv = me_cylinder.uv_layers.new(name='UVMap')
_uv.uv.foreach_set('vector', [1.0, 0.9894, 1.0, 1.0, 0.9167, 1.0, 0.9167, 0.9894, 0.9167, 0.9894, 0.9167, 1.0, 0.8333, 1.0, 0.8333, 0.9894, 0.8333, 0.9894, 0.8333, 1.0, 0.75, 1.0, 0.75, 0.9894, 0.75, 0.9894, 0.75, 1.0, 0.6667, 1.0, 0.6667, 0.9894, 0.6667, 0.9894, 0.6667, 1.0, 0.5833, 1.0, 0.5833, 0.9894, 0.5833, 0.9894, 0.5833, 1.0, 0.5, 1.0, 0.5, 0.9894, 0.5, 0.9894, 0.5, 1.0, 0.4167, 1.0, 0.4167, 0.9894, 0.4167, 0.9894, 0.4167, 1.0, 0.3333, 1.0, 0.3333, 0.9894, 0.3333, 0.9894, 0.3333, 1.0, 0.25, 1.0, 0.25, 0.9894, 0.25, 0.9894, 0.25, 1.0, 0.1667, 1.0, 0.1667, 0.9894, 0.1667, 0.9894, 0.1667, 1.0, 0.08333, 1.0, 0.08333, 0.9894, 0.08333, 0.9894, 0.08333, 1.0, 7.451e-08, 1.0, 7.451e-08, 0.9894, 0.08333, 0.5, 0.08333, 0.5106, 7.451e-08, 0.5106, 7.451e-08, 0.5, 0.08333, 0.5106, 0.08333, 0.5213, 7.451e-08, 0.5213, 7.451e-08, 0.5106, 0.08333, 0.5213, 0.08333, 0.5319, 7.451e-08, 0.5319, 7.451e-08, 0.5213, 0.08333, 0.5319, 0.08333, 0.5426, 7.451e-08, 0.5426, 7.451e-08, 0.5319, 0.08333, 0.5426, 0.08333, 0.5532, 7.451e-08, 0.5532, 7.451e-08, 0.5426, 0.08333, 0.5532, 0.08333, 0.5638, 7.451e-08, 0.5638, 7.451e-08, 0.5532, 0.08333, 0.5638, 0.08333, 0.5745, 7.451e-08, 0.5745, 7.451e-08, 0.5638, 0.08333, 0.5745, 0.08333, 0.5851, 7.451e-08, 0.5851, 7.451e-08, 0.5745, 0.08333, 0.5851, 0.08333, 0.5957, 7.451e-08, 0.5957, 7.451e-08, 0.5851, 0.08333, 0.5957, 0.08333, 0.6064, 7.451e-08, 0.6064, 7.451e-08, 0.5957, 0.08333, 0.6064, 0.08333, 0.617, 7.451e-08, 0.617, 7.451e-08, 0.6064, 0.08333, 0.617, 0.08333, 0.6277, 7.451e-08, 0.6277, 7.451e-08, 0.617, 0.08333, 0.6277, 0.08333, 0.6383, 7.451e-08, 0.6383, 7.451e-08, 0.6277, 0.08333, 0.6383, 0.08333, 0.6489, 7.451e-08, 0.6489, 7.451e-08, 0.6383, 0.08333, 0.6489, 0.08333, 0.6596, 7.451e-08, 0.6596, 7.451e-08, 0.6489, 0.08333, 0.6596, 0.08333, 0.6702, 7.451e-08, 0.6702, 7.451e-08, 0.6596, 0.08333, 0.6702, 0.08333, 0.6809, 7.451e-08, 0.6809, 7.451e-08, 0.6702, 0.08333, 0.6809, 0.08333, 0.6915, 7.451e-08, 0.6915, 7.451e-08, 0.6809, 0.08333, 0.6915, 0.08333, 0.7021, 7.451e-08, 0.7021, 7.451e-08, 0.6915, 0.08333, 0.7021, 0.08333, 0.7128, 7.451e-08, 0.7128, 7.451e-08, 0.7021, 0.08333, 0.7128, 0.08333, 0.7234, 7.451e-08, 0.7234, 7.451e-08, 0.7128, 0.08333, 0.7234, 0.08333, 0.734, 7.451e-08, 0.734, 7.451e-08, 0.7234, 0.08333, 0.734, 0.08333, 0.7447, 7.451e-08, 0.7447, 7.451e-08, 0.734, 0.08333, 0.7447, 0.08333, 0.7553, 7.451e-08, 0.7553, 7.451e-08, 0.7447, 0.08333, 0.7553, 0.08333, 0.766, 7.451e-08, 0.766, 7.451e-08, 0.7553, 0.08333, 0.766, 0.08333, 0.7766, 7.451e-08, 0.7766, 7.451e-08, 0.766, 0.08333, 0.7766, 0.08333, 0.7872, 7.451e-08, 0.7872, 7.451e-08, 0.7766, 0.08333, 0.7872, 0.08333, 0.7979, 7.451e-08, 0.7979, 7.451e-08, 0.7872, 0.08333, 0.7979, 0.08333, 0.8085, 7.451e-08, 0.8085, 7.451e-08, 0.7979, 0.08333, 0.8085, 0.08333, 0.8191, 7.451e-08, 0.8191, 7.451e-08, 0.8085, 0.08333, 0.8191, 0.08333, 0.8298, 7.451e-08, 0.8298, 7.451e-08, 0.8191, 0.08333, 0.8298, 0.08333, 0.8404, 7.451e-08, 0.8404, 7.451e-08, 0.8298, 0.08333, 0.8404, 0.08333, 0.8511, 7.451e-08, 0.8511, 7.451e-08, 0.8404, 0.08333, 0.8511, 0.08333, 0.8617, 7.451e-08, 0.8617, 7.451e-08, 0.8511, 0.08333, 0.8617, 0.08333, 0.8723, 7.451e-08, 0.8723, 7.451e-08, 0.8617, 0.08333, 0.8723, 0.08333, 0.883, 7.451e-08, 0.883, 7.451e-08, 0.8723, 0.08333, 0.883, 0.08333, 0.8936, 7.451e-08, 0.8936, 7.451e-08, 0.883, 0.08333, 0.8936, 0.08333, 0.9043, 7.451e-08, 0.9043, 7.451e-08, 0.8936, 0.08333, 0.9043, 0.08333, 0.9149, 7.451e-08, 0.9149, 7.451e-08, 0.9043, 0.08333, 0.9149, 0.08333, 0.9255, 7.451e-08, 0.9255, 7.451e-08, 0.9149, 0.08333, 0.9255, 0.08333, 0.9362, 7.451e-08, 0.9362, 7.451e-08, 0.9255, 0.08333, 0.9362, 0.08333, 0.9468, 7.451e-08, 0.9468, 7.451e-08, 0.9362, 0.08333, 0.9468, 0.08333, 0.9574, 7.451e-08, 0.9574, 7.451e-08, 0.9468, 0.08333, 0.9574, 0.08333, 0.9681, 7.451e-08, 0.9681, 7.451e-08, 0.9574, 0.08333, 0.9681, 0.08333, 0.9787, 7.451e-08, 0.9787, 7.451e-08, 0.9681, 0.08333, 0.9787, 0.08333, 0.9894, 7.451e-08, 0.9894, 7.451e-08, 0.9787, 0.1667, 0.5, 0.1667, 0.5106, 0.08333, 0.5106, 0.08333, 0.5, 0.1667, 0.5106, 0.1667, 0.5213, 0.08333, 0.5213, 0.08333, 0.5106, 0.1667, 0.5213, 0.1667, 0.5319, 0.08333, 0.5319, 0.08333, 0.5213, 0.1667, 0.5319, 0.1667, 0.5426, 0.08333, 0.5426, 0.08333, 0.5319, 0.1667, 0.5426, 0.1667, 0.5532, 0.08333, 0.5532, 0.08333, 0.5426, 0.1667, 0.5532, 0.1667, 0.5638, 0.08333, 0.5638, 0.08333, 0.5532, 0.1667, 0.5638, 0.1667, 0.5745, 0.08333, 0.5745, 0.08333, 0.5638, 0.1667, 0.5745, 0.1667, 0.5851, 0.08333, 0.5851, 0.08333, 0.5745, 0.1667, 0.5851, 0.1667, 0.5957, 0.08333, 0.5957, 0.08333, 0.5851, 0.1667, 0.5957, 0.1667, 0.6064, 0.08333, 0.6064, 0.08333, 0.5957, 0.1667, 0.6064, 0.1667, 0.617, 0.08333, 0.617, 0.08333, 0.6064, 0.1667, 0.617, 0.1667, 0.6277, 0.08333, 0.6277, 0.08333, 0.617, 0.1667, 0.6277, 0.1667, 0.6383, 0.08333, 0.6383, 0.08333, 0.6277, 0.1667, 0.6383, 0.1667, 0.6489, 0.08333, 0.6489, 0.08333, 0.6383, 0.1667, 0.6489, 0.1667, 0.6596, 0.08333, 0.6596, 0.08333, 0.6489, 0.1667, 0.6596, 0.1667, 0.6702, 0.08333, 0.6702, 0.08333, 0.6596, 0.1667, 0.6702, 0.1667, 0.6809, 0.08333, 0.6809, 0.08333, 0.6702, 0.1667, 0.6809, 0.1667, 0.6915, 0.08333, 0.6915, 0.08333, 0.6809, 0.1667, 0.6915, 0.1667, 0.7021, 0.08333, 0.7021, 0.08333, 0.6915, 0.1667, 0.7021, 0.1667, 0.7128, 0.08333, 0.7128, 0.08333, 0.7021, 0.1667, 0.7128, 0.1667, 0.7234, 0.08333, 0.7234, 0.08333, 0.7128, 0.1667, 0.7234, 0.1667, 0.734, 0.08333, 0.734, 0.08333, 0.7234, 0.1667, 0.734, 0.1667, 0.7447, 0.08333, 0.7447, 0.08333, 0.734, 0.1667, 0.7447, 0.1667, 0.7553, 0.08333, 0.7553, 0.08333, 0.7447, 0.1667, 0.7553, 0.1667, 0.766, 0.08333, 0.766, 0.08333, 0.7553, 0.1667, 0.766, 0.1667, 0.7766, 0.08333, 0.7766, 0.08333, 0.766, 0.1667, 0.7766, 0.1667, 0.7872, 0.08333, 0.7872, 0.08333, 0.7766, 0.1667, 0.7872, 0.1667, 0.7979, 0.08333, 0.7979, 0.08333, 0.7872, 0.1667, 0.7979, 0.1667, 0.8085, 0.08333, 0.8085, 0.08333, 0.7979, 0.1667, 0.8085, 0.1667, 0.8191, 0.08333, 0.8191, 0.08333, 0.8085, 0.1667, 0.8191, 0.1667, 0.8298, 0.08333, 0.8298, 0.08333, 0.8191, 0.1667, 0.8298, 0.1667, 0.8404, 0.08333, 0.8404, 0.08333, 0.8298, 0.1667, 0.8404, 0.1667, 0.8511, 0.08333, 0.8511, 0.08333, 0.8404, 0.1667, 0.8511, 0.1667, 0.8617, 0.08333, 0.8617, 0.08333, 0.8511, 0.1667, 0.8617, 0.1667, 0.8723, 0.08333, 0.8723, 0.08333, 0.8617, 0.1667, 0.8723, 0.1667, 0.883, 0.08333, 0.883, 0.08333, 0.8723, 0.1667, 0.883, 0.1667, 0.8936, 0.08333, 0.8936, 0.08333, 0.883, 0.1667, 0.8936, 0.1667, 0.9043, 0.08333, 0.9043, 0.08333, 0.8936, 0.1667, 0.9043, 0.1667, 0.9149, 0.08333, 0.9149, 0.08333, 0.9043, 0.1667, 0.9149, 0.1667, 0.9255, 0.08333, 0.9255, 0.08333, 0.9149, 0.1667, 0.9255, 0.1667, 0.9362, 0.08333, 0.9362, 0.08333, 0.9255, 0.1667, 0.9362, 0.1667, 0.9468, 0.08333, 0.9468, 0.08333, 0.9362, 0.1667, 0.9468, 0.1667, 0.9574, 0.08333, 0.9574, 0.08333, 0.9468, 0.1667, 0.9574, 0.1667, 0.9681, 0.08333, 0.9681, 0.08333, 0.9574, 0.1667, 0.9681, 0.1667, 0.9787, 0.08333, 0.9787, 0.08333, 0.9681, 0.1667, 0.9787, 0.1667, 0.9894, 0.08333, 0.9894, 0.08333, 0.9787, 0.25, 0.5, 0.25, 0.5106, 0.1667, 0.5106, 0.1667, 0.5, 0.25, 0.5106, 0.25, 0.5213, 0.1667, 0.5213, 0.1667, 0.5106, 0.25, 0.5213, 0.25, 0.5319, 0.1667, 0.5319, 0.1667, 0.5213, 0.25, 0.5319, 0.25, 0.5426, 0.1667, 0.5426, 0.1667, 0.5319, 0.25, 0.5426, 0.25, 0.5532, 0.1667, 0.5532, 0.1667, 0.5426, 0.25, 0.5532, 0.25, 0.5638, 0.1667, 0.5638, 0.1667, 0.5532, 0.25, 0.5638, 0.25, 0.5745, 0.1667, 0.5745, 0.1667, 0.5638, 0.25, 0.5745, 0.25, 0.5851, 0.1667, 0.5851, 0.1667, 0.5745, 0.25, 0.5851, 0.25, 0.5957, 0.1667, 0.5957, 0.1667, 0.5851, 0.25, 0.5957, 0.25, 0.6064, 0.1667, 0.6064, 0.1667, 0.5957, 0.25, 0.6064, 0.25, 0.617, 0.1667, 0.617, 0.1667, 0.6064, 0.25, 0.617, 0.25, 0.6277, 0.1667, 0.6277, 0.1667, 0.617, 0.25, 0.6277, 0.25, 0.6383, 0.1667, 0.6383, 0.1667, 0.6277, 0.25, 0.6383, 0.25, 0.6489, 0.1667, 0.6489, 0.1667, 0.6383, 0.25, 0.6489, 0.25, 0.6596, 0.1667, 0.6596, 0.1667, 0.6489, 0.25, 0.6596, 0.25, 0.6702, 0.1667, 0.6702, 0.1667, 0.6596, 0.25, 0.6702, 0.25, 0.6809, 0.1667, 0.6809, 0.1667, 0.6702, 0.25, 0.6809, 0.25, 0.6915, 0.1667, 0.6915, 0.1667, 0.6809, 0.25, 0.6915, 0.25, 0.7021, 0.1667, 0.7021, 0.1667, 0.6915, 0.25, 0.7021, 0.25, 0.7128, 0.1667, 0.7128, 0.1667, 0.7021, 0.25, 0.7128, 0.25, 0.7234, 0.1667, 0.7234, 0.1667, 0.7128, 0.25, 0.7234, 0.25, 0.734, 0.1667, 0.734, 0.1667, 0.7234, 0.25, 0.734, 0.25, 0.7447, 0.1667, 0.7447, 0.1667, 0.734, 0.25, 0.7447, 0.25, 0.7553, 0.1667, 0.7553, 0.1667, 0.7447, 0.25, 0.7553, 0.25, 0.766, 0.1667, 0.766, 0.1667, 0.7553, 0.25, 0.766, 0.25, 0.7766, 0.1667, 0.7766, 0.1667, 0.766, 0.25, 0.7766, 0.25, 0.7872, 0.1667, 0.7872, 0.1667, 0.7766, 0.25, 0.7872, 0.25, 0.7979, 0.1667, 0.7979, 0.1667, 0.7872, 0.25, 0.7979, 0.25, 0.8085, 0.1667, 0.8085, 0.1667, 0.7979, 0.25, 0.8085, 0.25, 0.8191, 0.1667, 0.8191, 0.1667, 0.8085, 0.25, 0.8191, 0.25, 0.8298, 0.1667, 0.8298, 0.1667, 0.8191, 0.25, 0.8298, 0.25, 0.8404, 0.1667, 0.8404, 0.1667, 0.8298, 0.25, 0.8404, 0.25, 0.8511, 0.1667, 0.8511, 0.1667, 0.8404, 0.25, 0.8511, 0.25, 0.8617, 0.1667, 0.8617, 0.1667, 0.8511, 0.25, 0.8617, 0.25, 0.8723, 0.1667, 0.8723, 0.1667, 0.8617, 0.25, 0.8723, 0.25, 0.883, 0.1667, 0.883, 0.1667, 0.8723, 0.25, 0.883, 0.25, 0.8936, 0.1667, 0.8936, 0.1667, 0.883, 0.25, 0.8936, 0.25, 0.9043, 0.1667, 0.9043, 0.1667, 0.8936, 0.25, 0.9043, 0.25, 0.9149, 0.1667, 0.9149, 0.1667, 0.9043, 0.25, 0.9149, 0.25, 0.9255, 0.1667, 0.9255, 0.1667, 0.9149, 0.25, 0.9255, 0.25, 0.9362, 0.1667, 0.9362, 0.1667, 0.9255, 0.25, 0.9362, 0.25, 0.9468, 0.1667, 0.9468, 0.1667, 0.9362, 0.25, 0.9468, 0.25, 0.9574, 0.1667, 0.9574, 0.1667, 0.9468, 0.25, 0.9574, 0.25, 0.9681, 0.1667, 0.9681, 0.1667, 0.9574, 0.25, 0.9681, 0.25, 0.9787, 0.1667, 0.9787, 0.1667, 0.9681, 0.25, 0.9787, 0.25, 0.9894, 0.1667, 0.9894, 0.1667, 0.9787, 0.3333, 0.5, 0.3333, 0.5106, 0.25, 0.5106, 0.25, 0.5, 0.3333, 0.5106, 0.3333, 0.5213, 0.25, 0.5213, 0.25, 0.5106, 0.3333, 0.5213, 0.3333, 0.5319, 0.25, 0.5319, 0.25, 0.5213, 0.3333, 0.5319, 0.3333, 0.5426, 0.25, 0.5426, 0.25, 0.5319, 0.3333, 0.5426, 0.3333, 0.5532, 0.25, 0.5532, 0.25, 0.5426, 0.3333, 0.5532, 0.3333, 0.5638, 0.25, 0.5638, 0.25, 0.5532, 0.3333, 0.5638, 0.3333, 0.5745, 0.25, 0.5745, 0.25, 0.5638, 0.3333, 0.5745, 0.3333, 0.5851, 0.25, 0.5851, 0.25, 0.5745, 0.3333, 0.5851, 0.3333, 0.5957, 0.25, 0.5957, 0.25, 0.5851, 0.3333, 0.5957, 0.3333, 0.6064, 0.25, 0.6064, 0.25, 0.5957, 0.3333, 0.6064, 0.3333, 0.617, 0.25, 0.617, 0.25, 0.6064, 0.3333, 0.617, 0.3333, 0.6277, 0.25, 0.6277, 0.25, 0.617, 0.3333, 0.6277, 0.3333, 0.6383, 0.25, 0.6383, 0.25, 0.6277, 0.3333, 0.6383, 0.3333, 0.6489, 0.25, 0.6489, 0.25, 0.6383, 0.3333, 0.6489, 0.3333, 0.6596, 0.25, 0.6596, 0.25, 0.6489, 0.3333, 0.6596, 0.3333, 0.6702, 0.25, 0.6702, 0.25, 0.6596, 0.3333, 0.6702, 0.3333, 0.6809, 0.25, 0.6809, 0.25, 0.6702, 0.3333, 0.6809, 0.3333, 0.6915, 0.25, 0.6915, 0.25, 0.6809, 0.3333, 0.6915, 0.3333, 0.7021, 0.25, 0.7021, 0.25, 0.6915, 0.3333, 0.7021, 0.3333, 0.7128, 0.25, 0.7128, 0.25, 0.7021, 0.3333, 0.7128, 0.3333, 0.7234, 0.25, 0.7234, 0.25, 0.7128, 0.3333, 0.7234, 0.3333, 0.734, 0.25, 0.734, 0.25, 0.7234, 0.3333, 0.734, 0.3333, 0.7447, 0.25, 0.7447, 0.25, 0.734, 0.3333, 0.7447, 0.3333, 0.7553, 0.25, 0.7553, 0.25, 0.7447, 0.3333, 0.7553, 0.3333, 0.766, 0.25, 0.766, 0.25, 0.7553, 0.3333, 0.766, 0.3333, 0.7766, 0.25, 0.7766, 0.25, 0.766, 0.3333, 0.7766, 0.3333, 0.7872, 0.25, 0.7872, 0.25, 0.7766, 0.3333, 0.7872, 0.3333, 0.7979, 0.25, 0.7979, 0.25, 0.7872, 0.3333, 0.7979, 0.3333, 0.8085, 0.25, 0.8085, 0.25, 0.7979, 0.3333, 0.8085, 0.3333, 0.8191, 0.25, 0.8191, 0.25, 0.8085, 0.3333, 0.8191, 0.3333, 0.8298, 0.25, 0.8298, 0.25, 0.8191, 0.3333, 0.8298, 0.3333, 0.8404, 0.25, 0.8404, 0.25, 0.8298, 0.3333, 0.8404, 0.3333, 0.8511, 0.25, 0.8511, 0.25, 0.8404, 0.3333, 0.8511, 0.3333, 0.8617, 0.25, 0.8617, 0.25, 0.8511, 0.3333, 0.8617, 0.3333, 0.8723, 0.25, 0.8723, 0.25, 0.8617, 0.3333, 0.8723, 0.3333, 0.883, 0.25, 0.883, 0.25, 0.8723, 0.3333, 0.883, 0.3333, 0.8936, 0.25, 0.8936, 0.25, 0.883, 0.3333, 0.8936, 0.3333, 0.9043, 0.25, 0.9043, 0.25, 0.8936, 0.3333, 0.9043, 0.3333, 0.9149, 0.25, 0.9149, 0.25, 0.9043, 0.3333, 0.9149, 0.3333, 0.9255, 0.25, 0.9255, 0.25, 0.9149, 0.3333, 0.9255, 0.3333, 0.9362, 0.25, 0.9362, 0.25, 0.9255, 0.3333, 0.9362, 0.3333, 0.9468, 0.25, 0.9468, 0.25, 0.9362, 0.3333, 0.9468, 0.3333, 0.9574, 0.25, 0.9574, 0.25, 0.9468, 0.3333, 0.9574, 0.3333, 0.9681, 0.25, 0.9681, 0.25, 0.9574, 0.3333, 0.9681, 0.3333, 0.9787, 0.25, 0.9787, 0.25, 0.9681, 0.3333, 0.9787, 0.3333, 0.9894, 0.25, 0.9894, 0.25, 0.9787, 0.4167, 0.5, 0.4167, 0.5106, 0.3333, 0.5106, 0.3333, 0.5, 0.4167, 0.5106, 0.4167, 0.5213, 0.3333, 0.5213, 0.3333, 0.5106, 0.4167, 0.5213, 0.4167, 0.5319, 0.3333, 0.5319, 0.3333, 0.5213, 0.4167, 0.5319, 0.4167, 0.5426, 0.3333, 0.5426, 0.3333, 0.5319, 0.4167, 0.5426, 0.4167, 0.5532, 0.3333, 0.5532, 0.3333, 0.5426, 0.4167, 0.5532, 0.4167, 0.5638, 0.3333, 0.5638, 0.3333, 0.5532, 0.4167, 0.5638, 0.4167, 0.5745, 0.3333, 0.5745, 0.3333, 0.5638, 0.4167, 0.5745, 0.4167, 0.5851, 0.3333, 0.5851, 0.3333, 0.5745, 0.4167, 0.5851, 0.4167, 0.5957, 0.3333, 0.5957, 0.3333, 0.5851, 0.4167, 0.5957, 0.4167, 0.6064, 0.3333, 0.6064, 0.3333, 0.5957, 0.4167, 0.6064, 0.4167, 0.617, 0.3333, 0.617, 0.3333, 0.6064, 0.4167, 0.617, 0.4167, 0.6277, 0.3333, 0.6277, 0.3333, 0.617, 0.4167, 0.6277, 0.4167, 0.6383, 0.3333, 0.6383, 0.3333, 0.6277, 0.4167, 0.6383, 0.4167, 0.6489, 0.3333, 0.6489, 0.3333, 0.6383, 0.4167, 0.6489, 0.4167, 0.6596, 0.3333, 0.6596, 0.3333, 0.6489, 0.4167, 0.6596, 0.4167, 0.6702, 0.3333, 0.6702, 0.3333, 0.6596, 0.4167, 0.6702, 0.4167, 0.6809, 0.3333, 0.6809, 0.3333, 0.6702, 0.4167, 0.6809, 0.4167, 0.6915, 0.3333, 0.6915, 0.3333, 0.6809, 0.4167, 0.6915, 0.4167, 0.7021, 0.3333, 0.7021, 0.3333, 0.6915, 0.4167, 0.7021, 0.4167, 0.7128, 0.3333, 0.7128, 0.3333, 0.7021, 0.4167, 0.7128, 0.4167, 0.7234, 0.3333, 0.7234, 0.3333, 0.7128, 0.4167, 0.7234, 0.4167, 0.734, 0.3333, 0.734, 0.3333, 0.7234, 0.4167, 0.734, 0.4167, 0.7447, 0.3333, 0.7447, 0.3333, 0.734, 0.4167, 0.7447, 0.4167, 0.7553, 0.3333, 0.7553, 0.3333, 0.7447, 0.4167, 0.7553, 0.4167, 0.766, 0.3333, 0.766, 0.3333, 0.7553, 0.4167, 0.766, 0.4167, 0.7766, 0.3333, 0.7766, 0.3333, 0.766, 0.4167, 0.7766, 0.4167, 0.7872, 0.3333, 0.7872, 0.3333, 0.7766, 0.4167, 0.7872, 0.4167, 0.7979, 0.3333, 0.7979, 0.3333, 0.7872, 0.4167, 0.7979, 0.4167, 0.8085, 0.3333, 0.8085, 0.3333, 0.7979, 0.4167, 0.8085, 0.4167, 0.8191, 0.3333, 0.8191, 0.3333, 0.8085, 0.4167, 0.8191, 0.4167, 0.8298, 0.3333, 0.8298, 0.3333, 0.8191, 0.4167, 0.8298, 0.4167, 0.8404, 0.3333, 0.8404, 0.3333, 0.8298, 0.4167, 0.8404, 0.4167, 0.8511, 0.3333, 0.8511, 0.3333, 0.8404, 0.4167, 0.8511, 0.4167, 0.8617, 0.3333, 0.8617, 0.3333, 0.8511, 0.4167, 0.8617, 0.4167, 0.8723, 0.3333, 0.8723, 0.3333, 0.8617, 0.4167, 0.8723, 0.4167, 0.883, 0.3333, 0.883, 0.3333, 0.8723, 0.4167, 0.883, 0.4167, 0.8936, 0.3333, 0.8936, 0.3333, 0.883, 0.4167, 0.8936, 0.4167, 0.9043, 0.3333, 0.9043, 0.3333, 0.8936, 0.4167, 0.9043, 0.4167, 0.9149, 0.3333, 0.9149, 0.3333, 0.9043, 0.4167, 0.9149, 0.4167, 0.9255, 0.3333, 0.9255, 0.3333, 0.9149, 0.4167, 0.9255, 0.4167, 0.9362, 0.3333, 0.9362, 0.3333, 0.9255, 0.4167, 0.9362, 0.4167, 0.9468, 0.3333, 0.9468, 0.3333, 0.9362, 0.4167, 0.9468, 0.4167, 0.9574, 0.3333, 0.9574, 0.3333, 0.9468, 0.4167, 0.9574, 0.4167, 0.9681, 0.3333, 0.9681, 0.3333, 0.9574, 0.4167, 0.9681, 0.4167, 0.9787, 0.3333, 0.9787, 0.3333, 0.9681, 0.4167, 0.9787, 0.4167, 0.9894, 0.3333, 0.9894, 0.3333, 0.9787, 0.5, 0.5, 0.5, 0.5106, 0.4167, 0.5106, 0.4167, 0.5, 0.5, 0.5106, 0.5, 0.5213, 0.4167, 0.5213, 0.4167, 0.5106, 0.5, 0.5213, 0.5, 0.5319, 0.4167, 0.5319, 0.4167, 0.5213, 0.5, 0.5319, 0.5, 0.5426, 0.4167, 0.5426, 0.4167, 0.5319, 0.5, 0.5426, 0.5, 0.5532, 0.4167, 0.5532, 0.4167, 0.5426, 0.5, 0.5532, 0.5, 0.5638, 0.4167, 0.5638, 0.4167, 0.5532, 0.5, 0.5638, 0.5, 0.5745, 0.4167, 0.5745, 0.4167, 0.5638, 0.5, 0.5745, 0.5, 0.5851, 0.4167, 0.5851, 0.4167, 0.5745, 0.5, 0.5851, 0.5, 0.5957, 0.4167, 0.5957, 0.4167, 0.5851, 0.5, 0.5957, 0.5, 0.6064, 0.4167, 0.6064, 0.4167, 0.5957, 0.5, 0.6064, 0.5, 0.617, 0.4167, 0.617, 0.4167, 0.6064, 0.5, 0.617, 0.5, 0.6277, 0.4167, 0.6277, 0.4167, 0.617, 0.5, 0.6277, 0.5, 0.6383, 0.4167, 0.6383, 0.4167, 0.6277, 0.5, 0.6383, 0.5, 0.6489, 0.4167, 0.6489, 0.4167, 0.6383, 0.5, 0.6489, 0.5, 0.6596, 0.4167, 0.6596, 0.4167, 0.6489, 0.5, 0.6596, 0.5, 0.6702, 0.4167, 0.6702, 0.4167, 0.6596, 0.5, 0.6702, 0.5, 0.6809, 0.4167, 0.6809, 0.4167, 0.6702, 0.5, 0.6809, 0.5, 0.6915, 0.4167, 0.6915, 0.4167, 0.6809, 0.5, 0.6915, 0.5, 0.7021, 0.4167, 0.7021, 0.4167, 0.6915, 0.5, 0.7021, 0.5, 0.7128, 0.4167, 0.7128, 0.4167, 0.7021, 0.5, 0.7128, 0.5, 0.7234, 0.4167, 0.7234, 0.4167, 0.7128, 0.5, 0.7234, 0.5, 0.734, 0.4167, 0.734, 0.4167, 0.7234, 0.5, 0.734, 0.5, 0.7447, 0.4167, 0.7447, 0.4167, 0.734, 0.5, 0.7447, 0.5, 0.7553, 0.4167, 0.7553, 0.4167, 0.7447, 0.5, 0.7553, 0.5, 0.766, 0.4167, 0.766, 0.4167, 0.7553, 0.5, 0.766, 0.5, 0.7766, 0.4167, 0.7766, 0.4167, 0.766, 0.5, 0.7766, 0.5, 0.7872, 0.4167, 0.7872, 0.4167, 0.7766, 0.5, 0.7872, 0.5, 0.7979, 0.4167, 0.7979, 0.4167, 0.7872, 0.5, 0.7979, 0.5, 0.8085, 0.4167, 0.8085, 0.4167, 0.7979, 0.5, 0.8085, 0.5, 0.8191, 0.4167, 0.8191, 0.4167, 0.8085, 0.5, 0.8191, 0.5, 0.8298, 0.4167, 0.8298, 0.4167, 0.8191, 0.5, 0.8298, 0.5, 0.8404, 0.4167, 0.8404, 0.4167, 0.8298, 0.5, 0.8404, 0.5, 0.8511, 0.4167, 0.8511, 0.4167, 0.8404, 0.5, 0.8511, 0.5, 0.8617, 0.4167, 0.8617, 0.4167, 0.8511, 0.5, 0.8617, 0.5, 0.8723, 0.4167, 0.8723, 0.4167, 0.8617, 0.5, 0.8723, 0.5, 0.883, 0.4167, 0.883, 0.4167, 0.8723, 0.5, 0.883, 0.5, 0.8936, 0.4167, 0.8936, 0.4167, 0.883, 0.5, 0.8936, 0.5, 0.9043, 0.4167, 0.9043, 0.4167, 0.8936, 0.5, 0.9043, 0.5, 0.9149, 0.4167, 0.9149, 0.4167, 0.9043, 0.5, 0.9149, 0.5, 0.9255, 0.4167, 0.9255, 0.4167, 0.9149, 0.5, 0.9255, 0.5, 0.9362, 0.4167, 0.9362, 0.4167, 0.9255, 0.5, 0.9362, 0.5, 0.9468, 0.4167, 0.9468, 0.4167, 0.9362, 0.5, 0.9468, 0.5, 0.9574, 0.4167, 0.9574, 0.4167, 0.9468, 0.5, 0.9574, 0.5, 0.9681, 0.4167, 0.9681, 0.4167, 0.9574, 0.5, 0.9681, 0.5, 0.9787, 0.4167, 0.9787, 0.4167, 0.9681, 0.5, 0.9787, 0.5, 0.9894, 0.4167, 0.9894, 0.4167, 0.9787, 0.5833, 0.5, 0.5833, 0.5106, 0.5, 0.5106, 0.5, 0.5, 0.5833, 0.5106, 0.5833, 0.5213, 0.5, 0.5213, 0.5, 0.5106, 0.5833, 0.5213, 0.5833, 0.5319, 0.5, 0.5319, 0.5, 0.5213, 0.5833, 0.5319, 0.5833, 0.5426, 0.5, 0.5426, 0.5, 0.5319, 0.5833, 0.5426, 0.5833, 0.5532, 0.5, 0.5532, 0.5, 0.5426, 0.5833, 0.5532, 0.5833, 0.5638, 0.5, 0.5638, 0.5, 0.5532, 0.5833, 0.5638, 0.5833, 0.5745, 0.5, 0.5745, 0.5, 0.5638, 0.5833, 0.5745, 0.5833, 0.5851, 0.5, 0.5851, 0.5, 0.5745, 0.5833, 0.5851, 0.5833, 0.5957, 0.5, 0.5957, 0.5, 0.5851, 0.5833, 0.5957, 0.5833, 0.6064, 0.5, 0.6064, 0.5, 0.5957, 0.5833, 0.6064, 0.5833, 0.617, 0.5, 0.617, 0.5, 0.6064, 0.5833, 0.617, 0.5833, 0.6277, 0.5, 0.6277, 0.5, 0.617, 0.5833, 0.6277, 0.5833, 0.6383, 0.5, 0.6383, 0.5, 0.6277, 0.5833, 0.6383, 0.5833, 0.6489, 0.5, 0.6489, 0.5, 0.6383, 0.5833, 0.6489, 0.5833, 0.6596, 0.5, 0.6596, 0.5, 0.6489, 0.5833, 0.6596, 0.5833, 0.6702, 0.5, 0.6702, 0.5, 0.6596, 0.5833, 0.6702, 0.5833, 0.6809, 0.5, 0.6809, 0.5, 0.6702, 0.5833, 0.6809, 0.5833, 0.6915, 0.5, 0.6915, 0.5, 0.6809, 0.5833, 0.6915, 0.5833, 0.7021, 0.5, 0.7021, 0.5, 0.6915, 0.5833, 0.7021, 0.5833, 0.7128, 0.5, 0.7128, 0.5, 0.7021, 0.5833, 0.7128, 0.5833, 0.7234, 0.5, 0.7234, 0.5, 0.7128, 0.5833, 0.7234, 0.5833, 0.734, 0.5, 0.734, 0.5, 0.7234, 0.5833, 0.734, 0.5833, 0.7447, 0.5, 0.7447, 0.5, 0.734, 0.5833, 0.7447, 0.5833, 0.7553, 0.5, 0.7553, 0.5, 0.7447, 0.5833, 0.7553, 0.5833, 0.766, 0.5, 0.766, 0.5, 0.7553, 0.5833, 0.766, 0.5833, 0.7766, 0.5, 0.7766, 0.5, 0.766, 0.5833, 0.7766, 0.5833, 0.7872, 0.5, 0.7872, 0.5, 0.7766, 0.5833, 0.7872, 0.5833, 0.7979, 0.5, 0.7979, 0.5, 0.7872, 0.5833, 0.7979, 0.5833, 0.8085, 0.5, 0.8085, 0.5, 0.7979, 0.5833, 0.8085, 0.5833, 0.8191, 0.5, 0.8191, 0.5, 0.8085, 0.5833, 0.8191, 0.5833, 0.8298, 0.5, 0.8298, 0.5, 0.8191, 0.5833, 0.8298, 0.5833, 0.8404, 0.5, 0.8404, 0.5, 0.8298, 0.5833, 0.8404, 0.5833, 0.8511, 0.5, 0.8511, 0.5, 0.8404, 0.5833, 0.8511, 0.5833, 0.8617, 0.5, 0.8617, 0.5, 0.8511, 0.5833, 0.8617, 0.5833, 0.8723, 0.5, 0.8723, 0.5, 0.8617, 0.5833, 0.8723, 0.5833, 0.883, 0.5, 0.883, 0.5, 0.8723, 0.5833, 0.883, 0.5833, 0.8936, 0.5, 0.8936, 0.5, 0.883, 0.5833, 0.8936, 0.5833, 0.9043, 0.5, 0.9043, 0.5, 0.8936, 0.5833, 0.9043, 0.5833, 0.9149, 0.5, 0.9149, 0.5, 0.9043, 0.5833, 0.9149, 0.5833, 0.9255, 0.5, 0.9255, 0.5, 0.9149, 0.5833, 0.9255, 0.5833, 0.9362, 0.5, 0.9362, 0.5, 0.9255, 0.5833, 0.9362, 0.5833, 0.9468, 0.5, 0.9468, 0.5, 0.9362, 0.5833, 0.9468, 0.5833, 0.9574, 0.5, 0.9574, 0.5, 0.9468, 0.5833, 0.9574, 0.5833, 0.9681, 0.5, 0.9681, 0.5, 0.9574, 0.5833, 0.9681, 0.5833, 0.9787, 0.5, 0.9787, 0.5, 0.9681, 0.5833, 0.9787, 0.5833, 0.9894, 0.5, 0.9894, 0.5, 0.9787, 0.6667, 0.5, 0.6667, 0.5106, 0.5833, 0.5106, 0.5833, 0.5, 0.6667, 0.5106, 0.6667, 0.5213, 0.5833, 0.5213, 0.5833, 0.5106, 0.6667, 0.5213, 0.6667, 0.5319, 0.5833, 0.5319, 0.5833, 0.5213, 0.6667, 0.5319, 0.6667, 0.5426, 0.5833, 0.5426, 0.5833, 0.5319, 0.6667, 0.5426, 0.6667, 0.5532, 0.5833, 0.5532, 0.5833, 0.5426, 0.6667, 0.5532, 0.6667, 0.5638, 0.5833, 0.5638, 0.5833, 0.5532, 0.6667, 0.5638, 0.6667, 0.5745, 0.5833, 0.5745, 0.5833, 0.5638, 0.6667, 0.5745, 0.6667, 0.5851, 0.5833, 0.5851, 0.5833, 0.5745, 0.6667, 0.5851, 0.6667, 0.5957, 0.5833, 0.5957, 0.5833, 0.5851, 0.6667, 0.5957, 0.6667, 0.6064, 0.5833, 0.6064, 0.5833, 0.5957, 0.6667, 0.6064, 0.6667, 0.617, 0.5833, 0.617, 0.5833, 0.6064, 0.6667, 0.617, 0.6667, 0.6277, 0.5833, 0.6277, 0.5833, 0.617, 0.6667, 0.6277, 0.6667, 0.6383, 0.5833, 0.6383, 0.5833, 0.6277, 0.6667, 0.6383, 0.6667, 0.6489, 0.5833, 0.6489, 0.5833, 0.6383, 0.6667, 0.6489, 0.6667, 0.6596, 0.5833, 0.6596, 0.5833, 0.6489, 0.6667, 0.6596, 0.6667, 0.6702, 0.5833, 0.6702, 0.5833, 0.6596, 0.6667, 0.6702, 0.6667, 0.6809, 0.5833, 0.6809, 0.5833, 0.6702, 0.6667, 0.6809, 0.6667, 0.6915, 0.5833, 0.6915, 0.5833, 0.6809, 0.6667, 0.6915, 0.6667, 0.7021, 0.5833, 0.7021, 0.5833, 0.6915, 0.6667, 0.7021, 0.6667, 0.7128, 0.5833, 0.7128, 0.5833, 0.7021, 0.6667, 0.7128, 0.6667, 0.7234, 0.5833, 0.7234, 0.5833, 0.7128, 0.6667, 0.7234, 0.6667, 0.734, 0.5833, 0.734, 0.5833, 0.7234, 0.6667, 0.734, 0.6667, 0.7447, 0.5833, 0.7447, 0.5833, 0.734, 0.6667, 0.7447, 0.6667, 0.7553, 0.5833, 0.7553, 0.5833, 0.7447, 0.6667, 0.7553, 0.6667, 0.766, 0.5833, 0.766, 0.5833, 0.7553, 0.6667, 0.766, 0.6667, 0.7766, 0.5833, 0.7766, 0.5833, 0.766, 0.6667, 0.7766, 0.6667, 0.7872, 0.5833, 0.7872, 0.5833, 0.7766, 0.6667, 0.7872, 0.6667, 0.7979, 0.5833, 0.7979, 0.5833, 0.7872, 0.6667, 0.7979, 0.6667, 0.8085, 0.5833, 0.8085, 0.5833, 0.7979, 0.6667, 0.8085, 0.6667, 0.8191, 0.5833, 0.8191, 0.5833, 0.8085, 0.6667, 0.8191, 0.6667, 0.8298, 0.5833, 0.8298, 0.5833, 0.8191, 0.6667, 0.8298, 0.6667, 0.8404, 0.5833, 0.8404, 0.5833, 0.8298, 0.6667, 0.8404, 0.6667, 0.8511, 0.5833, 0.8511, 0.5833, 0.8404, 0.6667, 0.8511, 0.6667, 0.8617, 0.5833, 0.8617, 0.5833, 0.8511, 0.6667, 0.8617, 0.6667, 0.8723, 0.5833, 0.8723, 0.5833, 0.8617, 0.6667, 0.8723, 0.6667, 0.883, 0.5833, 0.883, 0.5833, 0.8723, 0.6667, 0.883, 0.6667, 0.8936, 0.5833, 0.8936, 0.5833, 0.883, 0.6667, 0.8936, 0.6667, 0.9043, 0.5833, 0.9043, 0.5833, 0.8936, 0.6667, 0.9043, 0.6667, 0.9149, 0.5833, 0.9149, 0.5833, 0.9043, 0.6667, 0.9149, 0.6667, 0.9255, 0.5833, 0.9255, 0.5833, 0.9149, 0.6667, 0.9255, 0.6667, 0.9362, 0.5833, 0.9362, 0.5833, 0.9255, 0.6667, 0.9362, 0.6667, 0.9468, 0.5833, 0.9468, 0.5833, 0.9362, 0.6667, 0.9468, 0.6667, 0.9574, 0.5833, 0.9574, 0.5833, 0.9468, 0.6667, 0.9574, 0.6667, 0.9681, 0.5833, 0.9681, 0.5833, 0.9574, 0.6667, 0.9681, 0.6667, 0.9787, 0.5833, 0.9787, 0.5833, 0.9681, 0.6667, 0.9787, 0.6667, 0.9894, 0.5833, 0.9894, 0.5833, 0.9787, 0.75, 0.5, 0.75, 0.5106, 0.6667, 0.5106, 0.6667, 0.5, 0.75, 0.5106, 0.75, 0.5213, 0.6667, 0.5213, 0.6667, 0.5106, 0.75, 0.5213, 0.75, 0.5319, 0.6667, 0.5319, 0.6667, 0.5213, 0.75, 0.5319, 0.75, 0.5426, 0.6667, 0.5426, 0.6667, 0.5319, 0.75, 0.5426, 0.75, 0.5532, 0.6667, 0.5532, 0.6667, 0.5426, 0.75, 0.5532, 0.75, 0.5638, 0.6667, 0.5638, 0.6667, 0.5532, 0.75, 0.5638, 0.75, 0.5745, 0.6667, 0.5745, 0.6667, 0.5638, 0.75, 0.5745, 0.75, 0.5851, 0.6667, 0.5851, 0.6667, 0.5745, 0.75, 0.5851, 0.75, 0.5957, 0.6667, 0.5957, 0.6667, 0.5851, 0.75, 0.5957, 0.75, 0.6064, 0.6667, 0.6064, 0.6667, 0.5957, 0.75, 0.6064, 0.75, 0.617, 0.6667, 0.617, 0.6667, 0.6064, 0.75, 0.617, 0.75, 0.6277, 0.6667, 0.6277, 0.6667, 0.617, 0.75, 0.6277, 0.75, 0.6383, 0.6667, 0.6383, 0.6667, 0.6277, 0.75, 0.6383, 0.75, 0.6489, 0.6667, 0.6489, 0.6667, 0.6383, 0.75, 0.6489, 0.75, 0.6596, 0.6667, 0.6596, 0.6667, 0.6489, 0.75, 0.6596, 0.75, 0.6702, 0.6667, 0.6702, 0.6667, 0.6596, 0.75, 0.6702, 0.75, 0.6809, 0.6667, 0.6809, 0.6667, 0.6702, 0.75, 0.6809, 0.75, 0.6915, 0.6667, 0.6915, 0.6667, 0.6809, 0.75, 0.6915, 0.75, 0.7021, 0.6667, 0.7021, 0.6667, 0.6915, 0.75, 0.7021, 0.75, 0.7128, 0.6667, 0.7128, 0.6667, 0.7021, 0.75, 0.7128, 0.75, 0.7234, 0.6667, 0.7234, 0.6667, 0.7128, 0.75, 0.7234, 0.75, 0.734, 0.6667, 0.734, 0.6667, 0.7234, 0.75, 0.734, 0.75, 0.7447, 0.6667, 0.7447, 0.6667, 0.734, 0.75, 0.7447, 0.75, 0.7553, 0.6667, 0.7553, 0.6667, 0.7447, 0.75, 0.7553, 0.75, 0.766, 0.6667, 0.766, 0.6667, 0.7553, 0.75, 0.766, 0.75, 0.7766, 0.6667, 0.7766, 0.6667, 0.766, 0.75, 0.7766, 0.75, 0.7872, 0.6667, 0.7872, 0.6667, 0.7766, 0.75, 0.7872, 0.75, 0.7979, 0.6667, 0.7979, 0.6667, 0.7872, 0.75, 0.7979, 0.75, 0.8085, 0.6667, 0.8085, 0.6667, 0.7979, 0.75, 0.8085, 0.75, 0.8191, 0.6667, 0.8191, 0.6667, 0.8085, 0.75, 0.8191, 0.75, 0.8298, 0.6667, 0.8298, 0.6667, 0.8191, 0.75, 0.8298, 0.75, 0.8404, 0.6667, 0.8404, 0.6667, 0.8298, 0.75, 0.8404, 0.75, 0.8511, 0.6667, 0.8511, 0.6667, 0.8404, 0.75, 0.8511, 0.75, 0.8617, 0.6667, 0.8617, 0.6667, 0.8511, 0.75, 0.8617, 0.75, 0.8723, 0.6667, 0.8723, 0.6667, 0.8617, 0.75, 0.8723, 0.75, 0.883, 0.6667, 0.883, 0.6667, 0.8723, 0.75, 0.883, 0.75, 0.8936, 0.6667, 0.8936, 0.6667, 0.883, 0.75, 0.8936, 0.75, 0.9043, 0.6667, 0.9043, 0.6667, 0.8936, 0.75, 0.9043, 0.75, 0.9149, 0.6667, 0.9149, 0.6667, 0.9043, 0.75, 0.9149, 0.75, 0.9255, 0.6667, 0.9255, 0.6667, 0.9149, 0.75, 0.9255, 0.75, 0.9362, 0.6667, 0.9362, 0.6667, 0.9255, 0.75, 0.9362, 0.75, 0.9468, 0.6667, 0.9468, 0.6667, 0.9362, 0.75, 0.9468, 0.75, 0.9574, 0.6667, 0.9574, 0.6667, 0.9468, 0.75, 0.9574, 0.75, 0.9681, 0.6667, 0.9681, 0.6667, 0.9574, 0.75, 0.9681, 0.75, 0.9787, 0.6667, 0.9787, 0.6667, 0.9681, 0.75, 0.9787, 0.75, 0.9894, 0.6667, 0.9894, 0.6667, 0.9787, 0.8333, 0.5, 0.8333, 0.5106, 0.75, 0.5106, 0.75, 0.5, 0.8333, 0.5106, 0.8333, 0.5213, 0.75, 0.5213, 0.75, 0.5106, 0.8333, 0.5213, 0.8333, 0.5319, 0.75, 0.5319, 0.75, 0.5213, 0.8333, 0.5319, 0.8333, 0.5426, 0.75, 0.5426, 0.75, 0.5319, 0.8333, 0.5426, 0.8333, 0.5532, 0.75, 0.5532, 0.75, 0.5426, 0.8333, 0.5532, 0.8333, 0.5638, 0.75, 0.5638, 0.75, 0.5532, 0.8333, 0.5638, 0.8333, 0.5745, 0.75, 0.5745, 0.75, 0.5638, 0.8333, 0.5745, 0.8333, 0.5851, 0.75, 0.5851, 0.75, 0.5745, 0.8333, 0.5851, 0.8333, 0.5957, 0.75, 0.5957, 0.75, 0.5851, 0.8333, 0.5957, 0.8333, 0.6064, 0.75, 0.6064, 0.75, 0.5957, 0.8333, 0.6064, 0.8333, 0.617, 0.75, 0.617, 0.75, 0.6064, 0.8333, 0.617, 0.8333, 0.6277, 0.75, 0.6277, 0.75, 0.617, 0.8333, 0.6277, 0.8333, 0.6383, 0.75, 0.6383, 0.75, 0.6277, 0.8333, 0.6383, 0.8333, 0.6489, 0.75, 0.6489, 0.75, 0.6383, 0.8333, 0.6489, 0.8333, 0.6596, 0.75, 0.6596, 0.75, 0.6489, 0.8333, 0.6596, 0.8333, 0.6702, 0.75, 0.6702, 0.75, 0.6596, 0.8333, 0.6702, 0.8333, 0.6809, 0.75, 0.6809, 0.75, 0.6702, 0.8333, 0.6809, 0.8333, 0.6915, 0.75, 0.6915, 0.75, 0.6809, 0.8333, 0.6915, 0.8333, 0.7021, 0.75, 0.7021, 0.75, 0.6915, 0.8333, 0.7021, 0.8333, 0.7128, 0.75, 0.7128, 0.75, 0.7021, 0.8333, 0.7128, 0.8333, 0.7234, 0.75, 0.7234, 0.75, 0.7128, 0.8333, 0.7234, 0.8333, 0.734, 0.75, 0.734, 0.75, 0.7234, 0.8333, 0.734, 0.8333, 0.7447, 0.75, 0.7447, 0.75, 0.734, 0.8333, 0.7447, 0.8333, 0.7553, 0.75, 0.7553, 0.75, 0.7447, 0.8333, 0.7553, 0.8333, 0.766, 0.75, 0.766, 0.75, 0.7553, 0.8333, 0.766, 0.8333, 0.7766, 0.75, 0.7766, 0.75, 0.766, 0.8333, 0.7766, 0.8333, 0.7872, 0.75, 0.7872, 0.75, 0.7766, 0.8333, 0.7872, 0.8333, 0.7979, 0.75, 0.7979, 0.75, 0.7872, 0.8333, 0.7979, 0.8333, 0.8085, 0.75, 0.8085, 0.75, 0.7979, 0.8333, 0.8085, 0.8333, 0.8191, 0.75, 0.8191, 0.75, 0.8085, 0.8333, 0.8191, 0.8333, 0.8298, 0.75, 0.8298, 0.75, 0.8191, 0.8333, 0.8298, 0.8333, 0.8404, 0.75, 0.8404, 0.75, 0.8298, 0.8333, 0.8404, 0.8333, 0.8511, 0.75, 0.8511, 0.75, 0.8404, 0.8333, 0.8511, 0.8333, 0.8617, 0.75, 0.8617, 0.75, 0.8511, 0.8333, 0.8617, 0.8333, 0.8723, 0.75, 0.8723, 0.75, 0.8617, 0.8333, 0.8723, 0.8333, 0.883, 0.75, 0.883, 0.75, 0.8723, 0.8333, 0.883, 0.8333, 0.8936, 0.75, 0.8936, 0.75, 0.883, 0.8333, 0.8936, 0.8333, 0.9043, 0.75, 0.9043, 0.75, 0.8936, 0.8333, 0.9043, 0.8333, 0.9149, 0.75, 0.9149, 0.75, 0.9043, 0.8333, 0.9149, 0.8333, 0.9255, 0.75, 0.9255, 0.75, 0.9149, 0.8333, 0.9255, 0.8333, 0.9362, 0.75, 0.9362, 0.75, 0.9255, 0.8333, 0.9362, 0.8333, 0.9468, 0.75, 0.9468, 0.75, 0.9362, 0.8333, 0.9468, 0.8333, 0.9574, 0.75, 0.9574, 0.75, 0.9468, 0.8333, 0.9574, 0.8333, 0.9681, 0.75, 0.9681, 0.75, 0.9574, 0.8333, 0.9681, 0.8333, 0.9787, 0.75, 0.9787, 0.75, 0.9681, 0.8333, 0.9787, 0.8333, 0.9894, 0.75, 0.9894, 0.75, 0.9787, 0.9167, 0.5, 0.9167, 0.5106, 0.8333, 0.5106, 0.8333, 0.5, 0.9167, 0.5106, 0.9167, 0.5213, 0.8333, 0.5213, 0.8333, 0.5106, 0.9167, 0.5213, 0.9167, 0.5319, 0.8333, 0.5319, 0.8333, 0.5213, 0.9167, 0.5319, 0.9167, 0.5426, 0.8333, 0.5426, 0.8333, 0.5319, 0.9167, 0.5426, 0.9167, 0.5532, 0.8333, 0.5532, 0.8333, 0.5426, 0.9167, 0.5532, 0.9167, 0.5638, 0.8333, 0.5638, 0.8333, 0.5532, 0.9167, 0.5638, 0.9167, 0.5745, 0.8333, 0.5745, 0.8333, 0.5638, 0.9167, 0.5745, 0.9167, 0.5851, 0.8333, 0.5851, 0.8333, 0.5745, 0.9167, 0.5851, 0.9167, 0.5957, 0.8333, 0.5957, 0.8333, 0.5851, 0.9167, 0.5957, 0.9167, 0.6064, 0.8333, 0.6064, 0.8333, 0.5957, 0.9167, 0.6064, 0.9167, 0.617, 0.8333, 0.617, 0.8333, 0.6064, 0.9167, 0.617, 0.9167, 0.6277, 0.8333, 0.6277, 0.8333, 0.617, 0.9167, 0.6277, 0.9167, 0.6383, 0.8333, 0.6383, 0.8333, 0.6277, 0.9167, 0.6383, 0.9167, 0.6489, 0.8333, 0.6489, 0.8333, 0.6383, 0.9167, 0.6489, 0.9167, 0.6596, 0.8333, 0.6596, 0.8333, 0.6489, 0.9167, 0.6596, 0.9167, 0.6702, 0.8333, 0.6702, 0.8333, 0.6596, 0.9167, 0.6702, 0.9167, 0.6809, 0.8333, 0.6809, 0.8333, 0.6702, 0.9167, 0.6809, 0.9167, 0.6915, 0.8333, 0.6915, 0.8333, 0.6809, 0.9167, 0.6915, 0.9167, 0.7021, 0.8333, 0.7021, 0.8333, 0.6915, 0.9167, 0.7021, 0.9167, 0.7128, 0.8333, 0.7128, 0.8333, 0.7021, 0.9167, 0.7128, 0.9167, 0.7234, 0.8333, 0.7234, 0.8333, 0.7128, 0.9167, 0.7234, 0.9167, 0.734, 0.8333, 0.734, 0.8333, 0.7234, 0.9167, 0.734, 0.9167, 0.7447, 0.8333, 0.7447, 0.8333, 0.734, 0.9167, 0.7447, 0.9167, 0.7553, 0.8333, 0.7553, 0.8333, 0.7447, 0.9167, 0.7553, 0.9167, 0.766, 0.8333, 0.766, 0.8333, 0.7553, 0.9167, 0.766, 0.9167, 0.7766, 0.8333, 0.7766, 0.8333, 0.766, 0.9167, 0.7766, 0.9167, 0.7872, 0.8333, 0.7872, 0.8333, 0.7766, 0.9167, 0.7872, 0.9167, 0.7979, 0.8333, 0.7979, 0.8333, 0.7872, 0.9167, 0.7979, 0.9167, 0.8085, 0.8333, 0.8085, 0.8333, 0.7979, 0.9167, 0.8085, 0.9167, 0.8191, 0.8333, 0.8191, 0.8333, 0.8085, 0.9167, 0.8191, 0.9167, 0.8298, 0.8333, 0.8298, 0.8333, 0.8191, 0.9167, 0.8298, 0.9167, 0.8404, 0.8333, 0.8404, 0.8333, 0.8298, 0.9167, 0.8404, 0.9167, 0.8511, 0.8333, 0.8511, 0.8333, 0.8404, 0.9167, 0.8511, 0.9167, 0.8617, 0.8333, 0.8617, 0.8333, 0.8511, 0.9167, 0.8617, 0.9167, 0.8723, 0.8333, 0.8723, 0.8333, 0.8617, 0.9167, 0.8723, 0.9167, 0.883, 0.8333, 0.883, 0.8333, 0.8723, 0.9167, 0.883, 0.9167, 0.8936, 0.8333, 0.8936, 0.8333, 0.883, 0.9167, 0.8936, 0.9167, 0.9043, 0.8333, 0.9043, 0.8333, 0.8936, 0.9167, 0.9043, 0.9167, 0.9149, 0.8333, 0.9149, 0.8333, 0.9043, 0.9167, 0.9149, 0.9167, 0.9255, 0.8333, 0.9255, 0.8333, 0.9149, 0.9167, 0.9255, 0.9167, 0.9362, 0.8333, 0.9362, 0.8333, 0.9255, 0.9167, 0.9362, 0.9167, 0.9468, 0.8333, 0.9468, 0.8333, 0.9362, 0.9167, 0.9468, 0.9167, 0.9574, 0.8333, 0.9574, 0.8333, 0.9468, 0.9167, 0.9574, 0.9167, 0.9681, 0.8333, 0.9681, 0.8333, 0.9574, 0.9167, 0.9681, 0.9167, 0.9787, 0.8333, 0.9787, 0.8333, 0.9681, 0.9167, 0.9787, 0.9167, 0.9894, 0.8333, 0.9894, 0.8333, 0.9787, 1.0, 0.5, 1.0, 0.5106, 0.9167, 0.5106, 0.9167, 0.5, 1.0, 0.5106, 1.0, 0.5213, 0.9167, 0.5213, 0.9167, 0.5106, 1.0, 0.5213, 1.0, 0.5319, 0.9167, 0.5319, 0.9167, 0.5213, 1.0, 0.5319, 1.0, 0.5426, 0.9167, 0.5426, 0.9167, 0.5319, 1.0, 0.5426, 1.0, 0.5532, 0.9167, 0.5532, 0.9167, 0.5426, 1.0, 0.5532, 1.0, 0.5638, 0.9167, 0.5638, 0.9167, 0.5532, 1.0, 0.5638, 1.0, 0.5745, 0.9167, 0.5745, 0.9167, 0.5638, 1.0, 0.5745, 1.0, 0.5851, 0.9167, 0.5851, 0.9167, 0.5745, 1.0, 0.5851, 1.0, 0.5957, 0.9167, 0.5957, 0.9167, 0.5851, 1.0, 0.5957, 1.0, 0.6064, 0.9167, 0.6064, 0.9167, 0.5957, 1.0, 0.6064, 1.0, 0.617, 0.9167, 0.617, 0.9167, 0.6064, 1.0, 0.617, 1.0, 0.6277, 0.9167, 0.6277, 0.9167, 0.617, 1.0, 0.6277, 1.0, 0.6383, 0.9167, 0.6383, 0.9167, 0.6277, 1.0, 0.6383, 1.0, 0.6489, 0.9167, 0.6489, 0.9167, 0.6383, 1.0, 0.6489, 1.0, 0.6596, 0.9167, 0.6596, 0.9167, 0.6489, 1.0, 0.6596, 1.0, 0.6702, 0.9167, 0.6702, 0.9167, 0.6596, 1.0, 0.6702, 1.0, 0.6809, 0.9167, 0.6809, 0.9167, 0.6702, 1.0, 0.6809, 1.0, 0.6915, 0.9167, 0.6915, 0.9167, 0.6809, 1.0, 0.6915, 1.0, 0.7021, 0.9167, 0.7021, 0.9167, 0.6915, 1.0, 0.7021, 1.0, 0.7128, 0.9167, 0.7128, 0.9167, 0.7021, 1.0, 0.7128, 1.0, 0.7234, 0.9167, 0.7234, 0.9167, 0.7128, 1.0, 0.7234, 1.0, 0.734, 0.9167, 0.734, 0.9167, 0.7234, 1.0, 0.734, 1.0, 0.7447, 0.9167, 0.7447, 0.9167, 0.734, 1.0, 0.7447, 1.0, 0.7553, 0.9167, 0.7553, 0.9167, 0.7447, 1.0, 0.7553, 1.0, 0.766, 0.9167, 0.766, 0.9167, 0.7553, 1.0, 0.766, 1.0, 0.7766, 0.9167, 0.7766, 0.9167, 0.766, 1.0, 0.7766, 1.0, 0.7872, 0.9167, 0.7872, 0.9167, 0.7766, 1.0, 0.7872, 1.0, 0.7979, 0.9167, 0.7979, 0.9167, 0.7872, 1.0, 0.7979, 1.0, 0.8085, 0.9167, 0.8085, 0.9167, 0.7979, 1.0, 0.8085, 1.0, 0.8191, 0.9167, 0.8191, 0.9167, 0.8085, 1.0, 0.8191, 1.0, 0.8298, 0.9167, 0.8298, 0.9167, 0.8191, 1.0, 0.8298, 1.0, 0.8404, 0.9167, 0.8404, 0.9167, 0.8298, 1.0, 0.8404, 1.0, 0.8511, 0.9167, 0.8511, 0.9167, 0.8404, 1.0, 0.8511, 1.0, 0.8617, 0.9167, 0.8617, 0.9167, 0.8511, 1.0, 0.8617, 1.0, 0.8723, 0.9167, 0.8723, 0.9167, 0.8617, 1.0, 0.8723, 1.0, 0.883, 0.9167, 0.883, 0.9167, 0.8723, 1.0, 0.883, 1.0, 0.8936, 0.9167, 0.8936, 0.9167, 0.883, 1.0, 0.8936, 1.0, 0.9043, 0.9167, 0.9043, 0.9167, 0.8936, 1.0, 0.9043, 1.0, 0.9149, 0.9167, 0.9149, 0.9167, 0.9043, 1.0, 0.9149, 1.0, 0.9255, 0.9167, 0.9255, 0.9167, 0.9149, 1.0, 0.9255, 1.0, 0.9362, 0.9167, 0.9362, 0.9167, 0.9255, 1.0, 0.9362, 1.0, 0.9468, 0.9167, 0.9468, 0.9167, 0.9362, 1.0, 0.9468, 1.0, 0.9574, 0.9167, 0.9574, 0.9167, 0.9468, 1.0, 0.9574, 1.0, 0.9681, 0.9167, 0.9681, 0.9167, 0.9574, 1.0, 0.9681, 1.0, 0.9787, 0.9167, 0.9787, 0.9167, 0.9681, 1.0, 0.9787, 1.0, 0.9894, 0.9167, 0.9894, 0.9167, 0.9787])
me_cylinder.materials.append(mat_material_001)
me_cylinder.use_remesh_fix_poles = True
me_cylinder.use_remesh_preserve_attributes = False
me_cylinder.use_mirror_vertex_groups = False
me_cylinder.update()
me_icosphere_001 = bpy.data.meshes.new('Icosphere.001')
me_icosphere_001.from_pydata([(0.0, 0.0, -1.0), (0.7236, -0.5257, -0.4472), (-0.2764, -0.8506, -0.4472), (-0.8944, 0.0, -0.4472), (-0.2764, 0.8506, -0.4472), (0.7236, 0.5257, -0.4472), (0.2764, -0.8506, 0.4472), (-0.7236, -0.5257, 0.4472), (-0.7236, 0.5257, 0.4472), (0.2764, 0.8506, 0.4472), (0.8944, 0.0, 0.4472), (0.0, 0.0, 1.0)], [], [(0, 1, 2), (1, 0, 5), (0, 2, 3), (0, 3, 4), (0, 4, 5), (1, 5, 10), (2, 1, 6), (3, 2, 7), (4, 3, 8), (5, 4, 9), (1, 10, 6), (2, 6, 7), (3, 7, 8), (4, 8, 9), (5, 9, 10), (6, 10, 11), (7, 6, 11), (8, 7, 11), (9, 8, 11), (10, 9, 11)])
_uv = me_icosphere_001.uv_layers.new(name='UVMap')
_uv.uv.foreach_set('vector', [0.8182, 0.0, 0.7273, 0.1575, 0.9091, 0.1575, 0.7273, 0.1575, 0.6364, 0.0, 0.5455, 0.1575, 0.09091, 0.0, 0.0, 0.1575, 0.1818, 0.1575, 0.2727, 0.0, 0.1818, 0.1575, 0.3636, 0.1575, 0.4545, 0.0, 0.3636, 0.1575, 0.5455, 0.1575, 0.7273, 0.1575, 0.5455, 0.1575, 0.6364, 0.3149, 0.9091, 0.1575, 0.7273, 0.1575, 0.8182, 0.3149, 0.1818, 0.1575, 0.0, 0.1575, 0.09091, 0.3149, 0.3636, 0.1575, 0.1818, 0.1575, 0.2727, 0.3149, 0.5455, 0.1575, 0.3636, 0.1575, 0.4545, 0.3149, 0.7273, 0.1575, 0.6364, 0.3149, 0.8182, 0.3149, 0.9091, 0.1575, 0.8182, 0.3149, 1.0, 0.3149, 0.1818, 0.1575, 0.09091, 0.3149, 0.2727, 0.3149, 0.3636, 0.1575, 0.2727, 0.3149, 0.4545, 0.3149, 0.5455, 0.1575, 0.4545, 0.3149, 0.6364, 0.3149, 0.8182, 0.3149, 0.6364, 0.3149, 0.7273, 0.4724, 1.0, 0.3149, 0.8182, 0.3149, 0.9091, 0.4724, 0.2727, 0.3149, 0.09091, 0.3149, 0.1818, 0.4724, 0.4545, 0.3149, 0.2727, 0.3149, 0.3636, 0.4724, 0.6364, 0.3149, 0.4545, 0.3149, 0.5455, 0.4724])
me_icosphere_001.use_remesh_fix_poles = True
me_icosphere_001.use_remesh_preserve_attributes = False
me_icosphere_001.use_mirror_vertex_groups = False
me_icosphere_001.update()

# ---- objects
ob_ripple = bpy.data.objects.new('ripple', me_cylinder)
ob_beam = bpy.data.objects.new('beam', None)
ob_icosphere = bpy.data.objects.new('Icosphere', me_icosphere_001)

# ---- transforms, parenting, visibility, modifiers, constraints
ob_ripple.location = (0.0, 0.0, 0.0)
ob_ripple.lineart.crease_threshold = 0.0
_m = ob_ripple.modifiers.new('Subdivision', 'SUBSURF')
_m.uv_smooth = 'PRESERVE_CORNERS'
_m.levels = 4
_m = ob_ripple.modifiers.new('Displace', 'DISPLACE')
_m.mid_level = 0.5538
_m.strength = 0.09
_m.texture_coords = 'OBJECT'
_m = ob_ripple.modifiers.new('ParticleSettings', 'PARTICLE_SYSTEM')
ob_beam.location = (0.0, 0.0, 0.0)
ob_beam.lineart.crease_threshold = 0.0
ob_icosphere.location = (0.0, 0.0, 0.0)
ob_icosphere.scale = (0.03745, 0.03745, 0.03745)
ob_icosphere.lineart.crease_threshold = 0.0

# ---- collection membership
col_collection.objects.link(ob_ripple)
col_collection.objects.link(ob_beam)
col_collection.objects.link(ob_icosphere)

# ---- scene / render settings (as saved in the file)
scene.frame_start = 1; scene.frame_end = 250; scene.frame_set(17)
scene.render.engine = 'CYCLES'
scene.render.use_motion_blur = True
scene.cycles.use_denoising = False
scene.cycles.samples = 128
scene.cycles.sampling_pattern = 'TABULATED_SOBOL'
scene.cycles.use_adaptive_sampling = False
scene.cycles.use_light_tree = False
scene.view_settings.view_transform = 'Filmic'
bpy.context.view_layer.update()

# ---- added for rendering (the .blend has no active camera): camera
cam_auto = bpy.data.cameras.new('AutoCamera')
cam_auto.lens = 50.0
cam_auto.sensor_width = 36.0
cam_auto.clip_end = 1000.0
ob_auto_camera = bpy.data.objects.new('AutoCamera', cam_auto)
scene.collection.objects.link(ob_auto_camera)
ob_auto_camera.location = (9.28381, -6.15928, 7.43098)
ob_auto_camera.rotation_euler = (1.09748, -7.21219e-08, 0.694738)
scene.camera = ob_auto_camera
bpy.context.view_layer.update()
